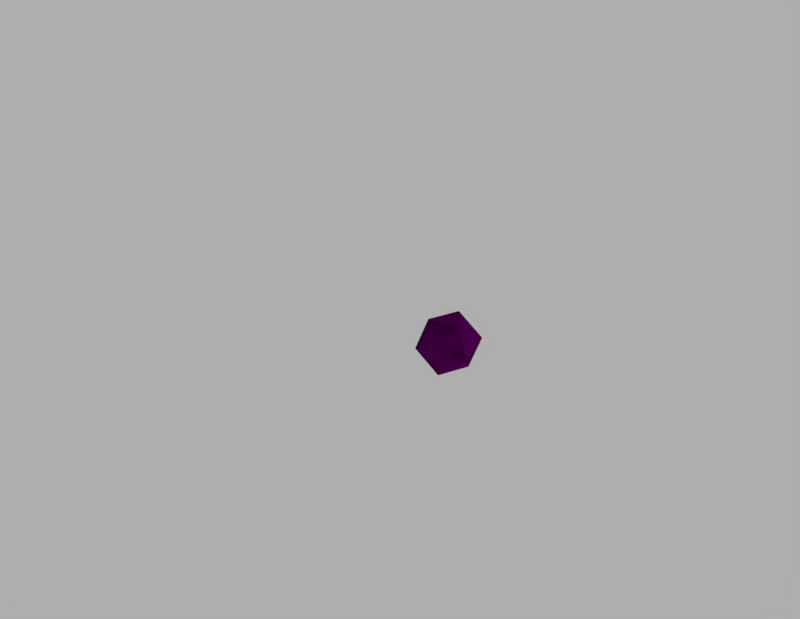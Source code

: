 # Source: 2_Camera_Target.blend  (saved by Blender 2.78.0; exported with 4.5.12 LTS)
import bpy
from mathutils import Matrix  # noqa: F401  (used for matrix-valued properties, if any)

bpy.ops.wm.read_factory_settings(use_empty=True)
scene = bpy.context.scene
scene.name = 'Scene'

# ---- collections
col_collection_1 = bpy.data.collections.new('Collection 1'); scene.collection.children.link(col_collection_1)
col_collection_2 = bpy.data.collections.new('Collection 2'); scene.collection.children.link(col_collection_2)
col_collection_2.hide_render = True
col_collection_2.hide_viewport = True
col_collection_3 = bpy.data.collections.new('Collection 3'); scene.collection.children.link(col_collection_3)
col_collection_4 = bpy.data.collections.new('Collection 4'); scene.collection.children.link(col_collection_4)
col_collection_4.hide_render = True
col_collection_4.hide_viewport = True

# ---- images (referenced by path relative to the original .blend; pixels are not part of the script)
import os
ASSET_DIR = os.environ.get("B2B_ASSET_DIR", "")  # directory of the original .blend (textures are referenced by path, not embedded)
HERE = os.path.dirname(os.path.abspath(__file__))  # packed textures are extracted next to this script under _unpacked/

def load_image(name, relpath, width, height, colorspace="sRGB"):
    """Load a texture the original file referenced (path relative to the .blend, or extracted next to this script)."""
    p = next((c for c in (os.path.join(HERE, relpath), os.path.join(ASSET_DIR, relpath)) if relpath and os.path.exists(c)), "")
    if p:
        img = bpy.data.images.load(p, check_existing=True)
        img.name = name
    else:  # same state as the original file: an image datablock whose file is absent (Cycles renders it pink)
        img = bpy.data.images.new(name, width, height)
        img.source = "FILE"
        img.filepath = "//" + (relpath or name)
    img.colorspace_settings.name = colorspace
    return img
img_icosahedron_proper_orientation_png_001 = load_image('icosahedron_proper Orientation.png.001', 'icosahedron_proper Orientation.png', 1024, 1024, 'sRGB')

# ---- materials (node trees are filled in below, after node groups)
mat_material_001 = bpy.data.materials.new('Material.001')
mat_material_001.alpha_threshold = 0.0
mat_material_001.roughness = 0.5
mat_material_002 = bpy.data.materials.new('Material.002')
mat_material_002.alpha_threshold = 0.0
mat_material_002.roughness = 0.5
mat_material = bpy.data.materials.new('Material')
mat_material.alpha_threshold = 0.0
mat_material.roughness = 0.5

# ---- material node trees
mat_material_001.use_nodes = True; mat_material_001.node_tree.nodes.clear()
mat_material_002.use_nodes = True; mat_material_002.node_tree.nodes.clear()
_N = mat_material_002.node_tree.nodes; _L = mat_material_002.node_tree.links
n0 = _N.new('ShaderNodeOutputMaterial'); n0.name = 'Material Output'; n0.location = (300, 300)
n1 = _N.new('ShaderNodeBsdfDiffuse'); n1.name = 'Diffuse BSDF'; n1.location = (10, 300)
n1.inputs[0].default_value = (0.2261, 0.1731, 0.1353, 1.0)
_L.new(n1.outputs[0], n0.inputs[0])
n0.is_active_output = True
mat_material.use_nodes = True; mat_material.node_tree.nodes.clear()
_N = mat_material.node_tree.nodes; _L = mat_material.node_tree.links
n0 = _N.new('ShaderNodeOutputMaterial'); n0.name = 'Material Output'; n0.location = (159, 512)
n1 = _N.new('ShaderNodeMixShader'); n1.name = 'Mix Shader'; n1.location = (-4, 480)
n1.inputs[0].default_value = 0.2103
n2 = _N.new('ShaderNodeBsdfDiffuse'); n2.name = 'Diffuse BSDF'; n2.location = (-192, 509)
n2.inputs[0].default_value = (0.00818, 0.00818, 0.00818, 1.0)
n2.inputs[1].default_value = 0.3544
n3 = _N.new('ShaderNodeBsdfAnisotropic'); n3.name = 'Glossy BSDF'; n3.location = (-179, 356)
n3.distribution = 'GGX'
n3.inputs[1].default_value = 0.2387
n4 = _N.new('ShaderNodeFresnel'); n4.name = 'Fresnel'; n4.location = (-346, 251)
n4.inputs[0].default_value = 2.15
_L.new(n3.outputs[0], n1.inputs[2])
_L.new(n1.outputs[0], n0.inputs[0])
_L.new(n4.outputs[0], n3.inputs[0])
_L.new(n2.outputs[0], n1.inputs[1])
n0.is_active_output = True

# ---- world
world_world = bpy.data.worlds.new('World'); scene.world = world_world
world_world.use_nodes = True; world_world.node_tree.nodes.clear()
_N = world_world.node_tree.nodes; _L = world_world.node_tree.links
n0 = _N.new('ShaderNodeOutputWorld'); n0.name = 'World Output'; n0.location = (300, 300)
n1 = _N.new('ShaderNodeBackground'); n1.name = 'Background'; n1.location = (10, 300)
n1.inputs[0].default_value = (0.2838, 0.2838, 0.2838, 1.0)
n1.inputs[1].default_value = 1.5
_L.new(n1.outputs[0], n0.inputs[0])
n0.is_active_output = True
world_world.color = (0.1193, 0.1193, 0.1193)
world_world.use_sun_shadow = False
world_world.sun_shadow_jitter_overblur = 0.0
world_world.cycles.sampling_method = 'MANUAL'

# ---- cameras
cam_camera_9734 = bpy.data.cameras.new('Camera.9734')
cam_camera_9734.clip_end = 2500.0
cam_camera_9734.lens = 128.0
cam_camera_9734.sensor_width = 14.13
cam_camera_9734.sensor_height = 10.35
cam_camera_9734.display_size = 200.0
cam_camera_9734.dof.focus_distance = 0.0
cam_camera_9733 = bpy.data.cameras.new('Camera.9733')
cam_camera_9733.clip_end = 2500.0
cam_camera_9733.lens = 128.0
cam_camera_9733.sensor_width = 14.13
cam_camera_9733.sensor_height = 10.35
cam_camera_9733.display_size = 200.0
cam_camera_9733.dof.focus_distance = 0.0
cam_camera_9732 = bpy.data.cameras.new('Camera.9732')
cam_camera_9732.clip_end = 2500.0
cam_camera_9732.lens = 128.0
cam_camera_9732.sensor_width = 14.13
cam_camera_9732.sensor_height = 10.35
cam_camera_9732.display_size = 200.0
cam_camera_9732.dof.focus_distance = 0.0
cam_camera_9731 = bpy.data.cameras.new('Camera.9731')
cam_camera_9731.clip_end = 2500.0
cam_camera_9731.lens = 128.0
cam_camera_9731.sensor_width = 14.13
cam_camera_9731.sensor_height = 10.35
cam_camera_9731.display_size = 200.0
cam_camera_9731.dof.focus_distance = 0.0
cam_camera_9730 = bpy.data.cameras.new('Camera.9730')
cam_camera_9730.clip_end = 2500.0
cam_camera_9730.lens = 128.0
cam_camera_9730.sensor_width = 14.13
cam_camera_9730.sensor_height = 10.35
cam_camera_9730.display_size = 200.0
cam_camera_9730.dof.focus_distance = 0.0
cam_camera_9729 = bpy.data.cameras.new('Camera.9729')
cam_camera_9729.clip_end = 2500.0
cam_camera_9729.lens = 128.0
cam_camera_9729.sensor_width = 14.13
cam_camera_9729.sensor_height = 10.35
cam_camera_9729.display_size = 200.0
cam_camera_9729.dof.focus_distance = 0.0
cam_camera_9728 = bpy.data.cameras.new('Camera.9728')
cam_camera_9728.clip_end = 2500.0
cam_camera_9728.lens = 128.0
cam_camera_9728.sensor_width = 14.13
cam_camera_9728.sensor_height = 10.35
cam_camera_9728.display_size = 200.0
cam_camera_9728.dof.focus_distance = 0.0
cam_camera_9727 = bpy.data.cameras.new('Camera.9727')
cam_camera_9727.clip_end = 2500.0
cam_camera_9727.lens = 128.0
cam_camera_9727.sensor_width = 14.13
cam_camera_9727.sensor_height = 10.35
cam_camera_9727.display_size = 200.0
cam_camera_9727.dof.focus_distance = 0.0
cam_camera_9726 = bpy.data.cameras.new('Camera.9726')
cam_camera_9726.clip_end = 2500.0
cam_camera_9726.lens = 128.0
cam_camera_9726.sensor_width = 14.13
cam_camera_9726.sensor_height = 10.35
cam_camera_9726.display_size = 200.0
cam_camera_9726.dof.focus_distance = 0.0
cam_camera_9725 = bpy.data.cameras.new('Camera.9725')
cam_camera_9725.clip_end = 2500.0
cam_camera_9725.lens = 128.0
cam_camera_9725.sensor_width = 14.13
cam_camera_9725.sensor_height = 10.35
cam_camera_9725.display_size = 200.0
cam_camera_9725.dof.focus_distance = 0.0
cam_camera_9724 = bpy.data.cameras.new('Camera.9724')
cam_camera_9724.clip_end = 2500.0
cam_camera_9724.lens = 128.0
cam_camera_9724.sensor_width = 14.13
cam_camera_9724.sensor_height = 10.35
cam_camera_9724.display_size = 200.0
cam_camera_9724.dof.focus_distance = 0.0
cam_camera_9723 = bpy.data.cameras.new('Camera.9723')
cam_camera_9723.clip_end = 2500.0
cam_camera_9723.lens = 128.0
cam_camera_9723.sensor_width = 14.13
cam_camera_9723.sensor_height = 10.35
cam_camera_9723.display_size = 200.0
cam_camera_9723.dof.focus_distance = 0.0
cam_camera_9722 = bpy.data.cameras.new('Camera.9722')
cam_camera_9722.clip_end = 2500.0
cam_camera_9722.lens = 128.0
cam_camera_9722.sensor_width = 14.13
cam_camera_9722.sensor_height = 10.35
cam_camera_9722.display_size = 200.0
cam_camera_9722.dof.focus_distance = 0.0
cam_camera_9721 = bpy.data.cameras.new('Camera.9721')
cam_camera_9721.clip_end = 2500.0
cam_camera_9721.lens = 128.0
cam_camera_9721.sensor_width = 14.13
cam_camera_9721.sensor_height = 10.35
cam_camera_9721.display_size = 200.0
cam_camera_9721.dof.focus_distance = 0.0
cam_camera_9720 = bpy.data.cameras.new('Camera.9720')
cam_camera_9720.clip_end = 2500.0
cam_camera_9720.lens = 128.0
cam_camera_9720.sensor_width = 14.13
cam_camera_9720.sensor_height = 10.35
cam_camera_9720.display_size = 200.0
cam_camera_9720.dof.focus_distance = 0.0
cam_camera_9719 = bpy.data.cameras.new('Camera.9719')
cam_camera_9719.clip_end = 2500.0
cam_camera_9719.lens = 128.0
cam_camera_9719.sensor_width = 14.13
cam_camera_9719.sensor_height = 10.35
cam_camera_9719.display_size = 200.0
cam_camera_9719.dof.focus_distance = 0.0
cam_camera_9718 = bpy.data.cameras.new('Camera.9718')
cam_camera_9718.clip_end = 2500.0
cam_camera_9718.lens = 128.0
cam_camera_9718.sensor_width = 14.13
cam_camera_9718.sensor_height = 10.35
cam_camera_9718.display_size = 200.0
cam_camera_9718.dof.focus_distance = 0.0
cam_camera_9717 = bpy.data.cameras.new('Camera.9717')
cam_camera_9717.clip_end = 2500.0
cam_camera_9717.lens = 128.0
cam_camera_9717.sensor_width = 14.13
cam_camera_9717.sensor_height = 10.35
cam_camera_9717.display_size = 200.0
cam_camera_9717.dof.focus_distance = 0.0
cam_camera_9716 = bpy.data.cameras.new('Camera.9716')
cam_camera_9716.clip_end = 2500.0
cam_camera_9716.lens = 128.0
cam_camera_9716.sensor_width = 14.13
cam_camera_9716.sensor_height = 10.35
cam_camera_9716.display_size = 200.0
cam_camera_9716.dof.focus_distance = 0.0
cam_camera_9715 = bpy.data.cameras.new('Camera.9715')
cam_camera_9715.clip_end = 2500.0
cam_camera_9715.lens = 128.0
cam_camera_9715.sensor_width = 14.13
cam_camera_9715.sensor_height = 10.35
cam_camera_9715.display_size = 200.0
cam_camera_9715.dof.focus_distance = 0.0
cam_camera_9714 = bpy.data.cameras.new('Camera.9714')
cam_camera_9714.clip_end = 2500.0
cam_camera_9714.lens = 128.0
cam_camera_9714.sensor_width = 14.13
cam_camera_9714.sensor_height = 10.35
cam_camera_9714.display_size = 200.0
cam_camera_9714.dof.focus_distance = 0.0
cam_camera_9713 = bpy.data.cameras.new('Camera.9713')
cam_camera_9713.clip_end = 2500.0
cam_camera_9713.lens = 128.0
cam_camera_9713.sensor_width = 14.13
cam_camera_9713.sensor_height = 10.35
cam_camera_9713.display_size = 200.0
cam_camera_9713.dof.focus_distance = 0.0
cam_camera_9712 = bpy.data.cameras.new('Camera.9712')
cam_camera_9712.clip_end = 2500.0
cam_camera_9712.lens = 128.0
cam_camera_9712.sensor_width = 14.13
cam_camera_9712.sensor_height = 10.35
cam_camera_9712.display_size = 200.0
cam_camera_9712.dof.focus_distance = 0.0
cam_camera_9711 = bpy.data.cameras.new('Camera.9711')
cam_camera_9711.clip_end = 2500.0
cam_camera_9711.lens = 128.0
cam_camera_9711.sensor_width = 14.13
cam_camera_9711.sensor_height = 10.35
cam_camera_9711.display_size = 200.0
cam_camera_9711.dof.focus_distance = 0.0
cam_camera_9710 = bpy.data.cameras.new('Camera.9710')
cam_camera_9710.clip_end = 2500.0
cam_camera_9710.lens = 128.0
cam_camera_9710.sensor_width = 14.13
cam_camera_9710.sensor_height = 10.35
cam_camera_9710.display_size = 200.0
cam_camera_9710.dof.focus_distance = 0.0
cam_camera_9709 = bpy.data.cameras.new('Camera.9709')
cam_camera_9709.clip_end = 2500.0
cam_camera_9709.lens = 128.0
cam_camera_9709.sensor_width = 14.13
cam_camera_9709.sensor_height = 10.35
cam_camera_9709.display_size = 200.0
cam_camera_9709.dof.focus_distance = 0.0
cam_camera_9708 = bpy.data.cameras.new('Camera.9708')
cam_camera_9708.clip_end = 2500.0
cam_camera_9708.lens = 128.0
cam_camera_9708.sensor_width = 14.13
cam_camera_9708.sensor_height = 10.35
cam_camera_9708.display_size = 200.0
cam_camera_9708.dof.focus_distance = 0.0
cam_camera_9707 = bpy.data.cameras.new('Camera.9707')
cam_camera_9707.clip_end = 2500.0
cam_camera_9707.lens = 128.0
cam_camera_9707.sensor_width = 14.13
cam_camera_9707.sensor_height = 10.35
cam_camera_9707.display_size = 200.0
cam_camera_9707.dof.focus_distance = 0.0
cam_camera_9706 = bpy.data.cameras.new('Camera.9706')
cam_camera_9706.clip_end = 2500.0
cam_camera_9706.lens = 128.0
cam_camera_9706.sensor_width = 14.13
cam_camera_9706.sensor_height = 10.35
cam_camera_9706.display_size = 200.0
cam_camera_9706.dof.focus_distance = 0.0
cam_camera_9705 = bpy.data.cameras.new('Camera.9705')
cam_camera_9705.clip_end = 2500.0
cam_camera_9705.lens = 128.0
cam_camera_9705.sensor_width = 14.13
cam_camera_9705.sensor_height = 10.35
cam_camera_9705.display_size = 200.0
cam_camera_9705.dof.focus_distance = 0.0
cam_camera_9704 = bpy.data.cameras.new('Camera.9704')
cam_camera_9704.clip_end = 2500.0
cam_camera_9704.lens = 128.0
cam_camera_9704.sensor_width = 14.13
cam_camera_9704.sensor_height = 10.35
cam_camera_9704.display_size = 200.0
cam_camera_9704.dof.focus_distance = 0.0
cam_camera_9703 = bpy.data.cameras.new('Camera.9703')
cam_camera_9703.clip_end = 2500.0
cam_camera_9703.lens = 128.0
cam_camera_9703.sensor_width = 14.13
cam_camera_9703.sensor_height = 10.35
cam_camera_9703.display_size = 200.0
cam_camera_9703.dof.focus_distance = 0.0
cam_camera_9702 = bpy.data.cameras.new('Camera.9702')
cam_camera_9702.clip_end = 2500.0
cam_camera_9702.lens = 128.0
cam_camera_9702.sensor_width = 14.13
cam_camera_9702.sensor_height = 10.35
cam_camera_9702.display_size = 200.0
cam_camera_9702.dof.focus_distance = 0.0
cam_camera_9701 = bpy.data.cameras.new('Camera.9701')
cam_camera_9701.clip_end = 2500.0
cam_camera_9701.lens = 128.0
cam_camera_9701.sensor_width = 14.13
cam_camera_9701.sensor_height = 10.35
cam_camera_9701.display_size = 200.0
cam_camera_9701.dof.focus_distance = 0.0
cam_camera_9700 = bpy.data.cameras.new('Camera.9700')
cam_camera_9700.clip_end = 2500.0
cam_camera_9700.lens = 128.0
cam_camera_9700.sensor_width = 14.13
cam_camera_9700.sensor_height = 10.35
cam_camera_9700.display_size = 200.0
cam_camera_9700.dof.focus_distance = 0.0
cam_camera_9699 = bpy.data.cameras.new('Camera.9699')
cam_camera_9699.clip_end = 2500.0
cam_camera_9699.lens = 128.0
cam_camera_9699.sensor_width = 14.13
cam_camera_9699.sensor_height = 10.35
cam_camera_9699.display_size = 200.0
cam_camera_9699.dof.focus_distance = 0.0
cam_camera_9698 = bpy.data.cameras.new('Camera.9698')
cam_camera_9698.clip_end = 2500.0
cam_camera_9698.lens = 128.0
cam_camera_9698.sensor_width = 14.13
cam_camera_9698.sensor_height = 10.35
cam_camera_9698.display_size = 200.0
cam_camera_9698.dof.focus_distance = 0.0
cam_camera_9697 = bpy.data.cameras.new('Camera.9697')
cam_camera_9697.clip_end = 2500.0
cam_camera_9697.lens = 128.0
cam_camera_9697.sensor_width = 14.13
cam_camera_9697.sensor_height = 10.35
cam_camera_9697.display_size = 200.0
cam_camera_9697.dof.focus_distance = 0.0
cam_camera_9696 = bpy.data.cameras.new('Camera.9696')
cam_camera_9696.clip_end = 2500.0
cam_camera_9696.lens = 128.0
cam_camera_9696.sensor_width = 14.13
cam_camera_9696.sensor_height = 10.35
cam_camera_9696.display_size = 200.0
cam_camera_9696.dof.focus_distance = 0.0
cam_camera_9695 = bpy.data.cameras.new('Camera.9695')
cam_camera_9695.clip_end = 2500.0
cam_camera_9695.lens = 128.0
cam_camera_9695.sensor_width = 14.13
cam_camera_9695.sensor_height = 10.35
cam_camera_9695.display_size = 200.0
cam_camera_9695.dof.focus_distance = 0.0
cam_camera_9694 = bpy.data.cameras.new('Camera.9694')
cam_camera_9694.clip_end = 2500.0
cam_camera_9694.lens = 128.0
cam_camera_9694.sensor_width = 14.13
cam_camera_9694.sensor_height = 10.35
cam_camera_9694.display_size = 200.0
cam_camera_9694.dof.focus_distance = 0.0
cam_camera_9693 = bpy.data.cameras.new('Camera.9693')
cam_camera_9693.clip_end = 2500.0
cam_camera_9693.lens = 128.0
cam_camera_9693.sensor_width = 14.13
cam_camera_9693.sensor_height = 10.35
cam_camera_9693.display_size = 200.0
cam_camera_9693.dof.focus_distance = 0.0
cam_camera_9692 = bpy.data.cameras.new('Camera.9692')
cam_camera_9692.clip_end = 2500.0
cam_camera_9692.lens = 128.0
cam_camera_9692.sensor_width = 14.13
cam_camera_9692.sensor_height = 10.35
cam_camera_9692.display_size = 200.0
cam_camera_9692.dof.focus_distance = 0.0
cam_camera_9691 = bpy.data.cameras.new('Camera.9691')
cam_camera_9691.clip_end = 2500.0
cam_camera_9691.lens = 128.0
cam_camera_9691.sensor_width = 14.13
cam_camera_9691.sensor_height = 10.35
cam_camera_9691.display_size = 200.0
cam_camera_9691.dof.focus_distance = 0.0
cam_camera_9690 = bpy.data.cameras.new('Camera.9690')
cam_camera_9690.clip_end = 2500.0
cam_camera_9690.lens = 128.0
cam_camera_9690.sensor_width = 14.13
cam_camera_9690.sensor_height = 10.35
cam_camera_9690.display_size = 200.0
cam_camera_9690.dof.focus_distance = 0.0
cam_camera_9689 = bpy.data.cameras.new('Camera.9689')
cam_camera_9689.clip_end = 2500.0
cam_camera_9689.lens = 128.0
cam_camera_9689.sensor_width = 14.13
cam_camera_9689.sensor_height = 10.35
cam_camera_9689.display_size = 200.0
cam_camera_9689.dof.focus_distance = 0.0
cam_camera_9688 = bpy.data.cameras.new('Camera.9688')
cam_camera_9688.clip_end = 2500.0
cam_camera_9688.lens = 128.0
cam_camera_9688.sensor_width = 14.13
cam_camera_9688.sensor_height = 10.35
cam_camera_9688.display_size = 200.0
cam_camera_9688.dof.focus_distance = 0.0
cam_camera_9687 = bpy.data.cameras.new('Camera.9687')
cam_camera_9687.clip_end = 2500.0
cam_camera_9687.lens = 128.0
cam_camera_9687.sensor_width = 14.13
cam_camera_9687.sensor_height = 10.35
cam_camera_9687.display_size = 200.0
cam_camera_9687.dof.focus_distance = 0.0
cam_camera_9686 = bpy.data.cameras.new('Camera.9686')
cam_camera_9686.clip_end = 2500.0
cam_camera_9686.lens = 128.0
cam_camera_9686.sensor_width = 14.13
cam_camera_9686.sensor_height = 10.35
cam_camera_9686.display_size = 200.0
cam_camera_9686.dof.focus_distance = 0.0
cam_camera_9685 = bpy.data.cameras.new('Camera.9685')
cam_camera_9685.clip_end = 2500.0
cam_camera_9685.lens = 128.0
cam_camera_9685.sensor_width = 14.13
cam_camera_9685.sensor_height = 10.35
cam_camera_9685.display_size = 200.0
cam_camera_9685.dof.focus_distance = 0.0
cam_camera_9684 = bpy.data.cameras.new('Camera.9684')
cam_camera_9684.clip_end = 2500.0
cam_camera_9684.lens = 128.0
cam_camera_9684.sensor_width = 14.13
cam_camera_9684.sensor_height = 10.35
cam_camera_9684.display_size = 200.0
cam_camera_9684.dof.focus_distance = 0.0
cam_camera_9683 = bpy.data.cameras.new('Camera.9683')
cam_camera_9683.clip_end = 2500.0
cam_camera_9683.lens = 128.0
cam_camera_9683.sensor_width = 14.13
cam_camera_9683.sensor_height = 10.35
cam_camera_9683.display_size = 200.0
cam_camera_9683.dof.focus_distance = 0.0
cam_camera_9682 = bpy.data.cameras.new('Camera.9682')
cam_camera_9682.clip_end = 2500.0
cam_camera_9682.lens = 128.0
cam_camera_9682.sensor_width = 14.13
cam_camera_9682.sensor_height = 10.35
cam_camera_9682.display_size = 200.0
cam_camera_9682.dof.focus_distance = 0.0
cam_camera_9681 = bpy.data.cameras.new('Camera.9681')
cam_camera_9681.clip_end = 2500.0
cam_camera_9681.lens = 128.0
cam_camera_9681.sensor_width = 14.13
cam_camera_9681.sensor_height = 10.35
cam_camera_9681.display_size = 200.0
cam_camera_9681.dof.focus_distance = 0.0
cam_camera_9680 = bpy.data.cameras.new('Camera.9680')
cam_camera_9680.clip_end = 2500.0
cam_camera_9680.lens = 128.0
cam_camera_9680.sensor_width = 14.13
cam_camera_9680.sensor_height = 10.35
cam_camera_9680.display_size = 200.0
cam_camera_9680.dof.focus_distance = 0.0
cam_camera_9679 = bpy.data.cameras.new('Camera.9679')
cam_camera_9679.clip_end = 2500.0
cam_camera_9679.lens = 128.0
cam_camera_9679.sensor_width = 14.13
cam_camera_9679.sensor_height = 10.35
cam_camera_9679.display_size = 200.0
cam_camera_9679.dof.focus_distance = 0.0
cam_camera_9678 = bpy.data.cameras.new('Camera.9678')
cam_camera_9678.clip_end = 2500.0
cam_camera_9678.lens = 128.0
cam_camera_9678.sensor_width = 14.13
cam_camera_9678.sensor_height = 10.35
cam_camera_9678.display_size = 200.0
cam_camera_9678.dof.focus_distance = 0.0
cam_camera_9677 = bpy.data.cameras.new('Camera.9677')
cam_camera_9677.clip_end = 2500.0
cam_camera_9677.lens = 128.0
cam_camera_9677.sensor_width = 14.13
cam_camera_9677.sensor_height = 10.35
cam_camera_9677.display_size = 200.0
cam_camera_9677.dof.focus_distance = 0.0
cam_camera_9676 = bpy.data.cameras.new('Camera.9676')
cam_camera_9676.clip_end = 2500.0
cam_camera_9676.lens = 128.0
cam_camera_9676.sensor_width = 14.13
cam_camera_9676.sensor_height = 10.35
cam_camera_9676.display_size = 200.0
cam_camera_9676.dof.focus_distance = 0.0
cam_camera_9675 = bpy.data.cameras.new('Camera.9675')
cam_camera_9675.clip_end = 2500.0
cam_camera_9675.lens = 128.0
cam_camera_9675.sensor_width = 14.13
cam_camera_9675.sensor_height = 10.35
cam_camera_9675.display_size = 200.0
cam_camera_9675.dof.focus_distance = 0.0
cam_camera_9674 = bpy.data.cameras.new('Camera.9674')
cam_camera_9674.clip_end = 2500.0
cam_camera_9674.lens = 128.0
cam_camera_9674.sensor_width = 14.13
cam_camera_9674.sensor_height = 10.35
cam_camera_9674.display_size = 200.0
cam_camera_9674.dof.focus_distance = 0.0
cam_camera_9673 = bpy.data.cameras.new('Camera.9673')
cam_camera_9673.clip_end = 2500.0
cam_camera_9673.lens = 128.0
cam_camera_9673.sensor_width = 14.13
cam_camera_9673.sensor_height = 10.35
cam_camera_9673.display_size = 200.0
cam_camera_9673.dof.focus_distance = 0.0
cam_camera_9672 = bpy.data.cameras.new('Camera.9672')
cam_camera_9672.clip_end = 2500.0
cam_camera_9672.lens = 128.0
cam_camera_9672.sensor_width = 14.13
cam_camera_9672.sensor_height = 10.35
cam_camera_9672.display_size = 200.0
cam_camera_9672.dof.focus_distance = 0.0
cam_camera_9671 = bpy.data.cameras.new('Camera.9671')
cam_camera_9671.clip_end = 2500.0
cam_camera_9671.lens = 128.0
cam_camera_9671.sensor_width = 14.13
cam_camera_9671.sensor_height = 10.35
cam_camera_9671.display_size = 200.0
cam_camera_9671.dof.focus_distance = 0.0
cam_camera_9670 = bpy.data.cameras.new('Camera.9670')
cam_camera_9670.clip_end = 2500.0
cam_camera_9670.lens = 128.0
cam_camera_9670.sensor_width = 14.13
cam_camera_9670.sensor_height = 10.35
cam_camera_9670.display_size = 200.0
cam_camera_9670.dof.focus_distance = 0.0
cam_camera_9669 = bpy.data.cameras.new('Camera.9669')
cam_camera_9669.clip_end = 2500.0
cam_camera_9669.lens = 128.0
cam_camera_9669.sensor_width = 14.13
cam_camera_9669.sensor_height = 10.35
cam_camera_9669.display_size = 200.0
cam_camera_9669.dof.focus_distance = 0.0
cam_camera_9668 = bpy.data.cameras.new('Camera.9668')
cam_camera_9668.clip_end = 2500.0
cam_camera_9668.lens = 128.0
cam_camera_9668.sensor_width = 14.13
cam_camera_9668.sensor_height = 10.35
cam_camera_9668.display_size = 200.0
cam_camera_9668.dof.focus_distance = 0.0
cam_camera_9667 = bpy.data.cameras.new('Camera.9667')
cam_camera_9667.clip_end = 2500.0
cam_camera_9667.lens = 128.0
cam_camera_9667.sensor_width = 14.13
cam_camera_9667.sensor_height = 10.35
cam_camera_9667.display_size = 200.0
cam_camera_9667.dof.focus_distance = 0.0
cam_camera_9666 = bpy.data.cameras.new('Camera.9666')
cam_camera_9666.clip_end = 2500.0
cam_camera_9666.lens = 128.0
cam_camera_9666.sensor_width = 14.13
cam_camera_9666.sensor_height = 10.35
cam_camera_9666.display_size = 200.0
cam_camera_9666.dof.focus_distance = 0.0
cam_camera_9665 = bpy.data.cameras.new('Camera.9665')
cam_camera_9665.clip_end = 2500.0
cam_camera_9665.lens = 128.0
cam_camera_9665.sensor_width = 14.13
cam_camera_9665.sensor_height = 10.35
cam_camera_9665.display_size = 200.0
cam_camera_9665.dof.focus_distance = 0.0
cam_camera_9664 = bpy.data.cameras.new('Camera.9664')
cam_camera_9664.clip_end = 2500.0
cam_camera_9664.lens = 128.0
cam_camera_9664.sensor_width = 14.13
cam_camera_9664.sensor_height = 10.35
cam_camera_9664.display_size = 200.0
cam_camera_9664.dof.focus_distance = 0.0
cam_camera_9663 = bpy.data.cameras.new('Camera.9663')
cam_camera_9663.clip_end = 2500.0
cam_camera_9663.lens = 128.0
cam_camera_9663.sensor_width = 14.13
cam_camera_9663.sensor_height = 10.35
cam_camera_9663.display_size = 200.0
cam_camera_9663.dof.focus_distance = 0.0
cam_camera_9662 = bpy.data.cameras.new('Camera.9662')
cam_camera_9662.clip_end = 2500.0
cam_camera_9662.lens = 128.0
cam_camera_9662.sensor_width = 14.13
cam_camera_9662.sensor_height = 10.35
cam_camera_9662.display_size = 200.0
cam_camera_9662.dof.focus_distance = 0.0
cam_camera_9661 = bpy.data.cameras.new('Camera.9661')
cam_camera_9661.clip_end = 2500.0
cam_camera_9661.lens = 128.0
cam_camera_9661.sensor_width = 14.13
cam_camera_9661.sensor_height = 10.35
cam_camera_9661.display_size = 200.0
cam_camera_9661.dof.focus_distance = 0.0
cam_camera_9660 = bpy.data.cameras.new('Camera.9660')
cam_camera_9660.clip_end = 2500.0
cam_camera_9660.lens = 128.0
cam_camera_9660.sensor_width = 14.13
cam_camera_9660.sensor_height = 10.35
cam_camera_9660.display_size = 200.0
cam_camera_9660.dof.focus_distance = 0.0
cam_camera_9659 = bpy.data.cameras.new('Camera.9659')
cam_camera_9659.clip_end = 2500.0
cam_camera_9659.lens = 128.0
cam_camera_9659.sensor_width = 14.13
cam_camera_9659.sensor_height = 10.35
cam_camera_9659.display_size = 200.0
cam_camera_9659.dof.focus_distance = 0.0
cam_camera_9658 = bpy.data.cameras.new('Camera.9658')
cam_camera_9658.clip_end = 2500.0
cam_camera_9658.lens = 128.0
cam_camera_9658.sensor_width = 14.13
cam_camera_9658.sensor_height = 10.35
cam_camera_9658.display_size = 200.0
cam_camera_9658.dof.focus_distance = 0.0
cam_camera_9657 = bpy.data.cameras.new('Camera.9657')
cam_camera_9657.clip_end = 2500.0
cam_camera_9657.lens = 128.0
cam_camera_9657.sensor_width = 14.13
cam_camera_9657.sensor_height = 10.35
cam_camera_9657.display_size = 200.0
cam_camera_9657.dof.focus_distance = 0.0
cam_camera_9656 = bpy.data.cameras.new('Camera.9656')
cam_camera_9656.clip_end = 2500.0
cam_camera_9656.lens = 128.0
cam_camera_9656.sensor_width = 14.13
cam_camera_9656.sensor_height = 10.35
cam_camera_9656.display_size = 200.0
cam_camera_9656.dof.focus_distance = 0.0
cam_camera_9655 = bpy.data.cameras.new('Camera.9655')
cam_camera_9655.clip_end = 2500.0
cam_camera_9655.lens = 128.0
cam_camera_9655.sensor_width = 14.13
cam_camera_9655.sensor_height = 10.35
cam_camera_9655.display_size = 200.0
cam_camera_9655.dof.focus_distance = 0.0
cam_camera_9654 = bpy.data.cameras.new('Camera.9654')
cam_camera_9654.clip_end = 2500.0
cam_camera_9654.lens = 128.0
cam_camera_9654.sensor_width = 14.13
cam_camera_9654.sensor_height = 10.35
cam_camera_9654.display_size = 200.0
cam_camera_9654.dof.focus_distance = 0.0
cam_camera_9653 = bpy.data.cameras.new('Camera.9653')
cam_camera_9653.clip_end = 2500.0
cam_camera_9653.lens = 128.0
cam_camera_9653.sensor_width = 14.13
cam_camera_9653.sensor_height = 10.35
cam_camera_9653.display_size = 200.0
cam_camera_9653.dof.focus_distance = 0.0
cam_camera_9652 = bpy.data.cameras.new('Camera.9652')
cam_camera_9652.clip_end = 2500.0
cam_camera_9652.lens = 128.0
cam_camera_9652.sensor_width = 14.13
cam_camera_9652.sensor_height = 10.35
cam_camera_9652.display_size = 200.0
cam_camera_9652.dof.focus_distance = 0.0
cam_camera_9651 = bpy.data.cameras.new('Camera.9651')
cam_camera_9651.clip_end = 2500.0
cam_camera_9651.lens = 128.0
cam_camera_9651.sensor_width = 14.13
cam_camera_9651.sensor_height = 10.35
cam_camera_9651.display_size = 200.0
cam_camera_9651.dof.focus_distance = 0.0
cam_camera_9650 = bpy.data.cameras.new('Camera.9650')
cam_camera_9650.clip_end = 2500.0
cam_camera_9650.lens = 128.0
cam_camera_9650.sensor_width = 14.13
cam_camera_9650.sensor_height = 10.35
cam_camera_9650.display_size = 200.0
cam_camera_9650.dof.focus_distance = 0.0
cam_camera_9649 = bpy.data.cameras.new('Camera.9649')
cam_camera_9649.clip_end = 2500.0
cam_camera_9649.lens = 128.0
cam_camera_9649.sensor_width = 14.13
cam_camera_9649.sensor_height = 10.35
cam_camera_9649.display_size = 200.0
cam_camera_9649.dof.focus_distance = 0.0
cam_camera_9648 = bpy.data.cameras.new('Camera.9648')
cam_camera_9648.clip_end = 2500.0
cam_camera_9648.lens = 128.0
cam_camera_9648.sensor_width = 14.13
cam_camera_9648.sensor_height = 10.35
cam_camera_9648.display_size = 200.0
cam_camera_9648.dof.focus_distance = 0.0
cam_camera_9647 = bpy.data.cameras.new('Camera.9647')
cam_camera_9647.clip_end = 2500.0
cam_camera_9647.lens = 128.0
cam_camera_9647.sensor_width = 14.13
cam_camera_9647.sensor_height = 10.35
cam_camera_9647.display_size = 200.0
cam_camera_9647.dof.focus_distance = 0.0
cam_camera_9646 = bpy.data.cameras.new('Camera.9646')
cam_camera_9646.clip_end = 2500.0
cam_camera_9646.lens = 128.0
cam_camera_9646.sensor_width = 14.13
cam_camera_9646.sensor_height = 10.35
cam_camera_9646.display_size = 200.0
cam_camera_9646.dof.focus_distance = 0.0
cam_camera_9645 = bpy.data.cameras.new('Camera.9645')
cam_camera_9645.clip_end = 2500.0
cam_camera_9645.lens = 128.0
cam_camera_9645.sensor_width = 14.13
cam_camera_9645.sensor_height = 10.35
cam_camera_9645.display_size = 200.0
cam_camera_9645.dof.focus_distance = 0.0
cam_camera_9644 = bpy.data.cameras.new('Camera.9644')
cam_camera_9644.clip_end = 2500.0
cam_camera_9644.lens = 128.0
cam_camera_9644.sensor_width = 14.13
cam_camera_9644.sensor_height = 10.35
cam_camera_9644.display_size = 200.0
cam_camera_9644.dof.focus_distance = 0.0
cam_camera_9643 = bpy.data.cameras.new('Camera.9643')
cam_camera_9643.clip_end = 2500.0
cam_camera_9643.lens = 128.0
cam_camera_9643.sensor_width = 14.13
cam_camera_9643.sensor_height = 10.35
cam_camera_9643.display_size = 200.0
cam_camera_9643.dof.focus_distance = 0.0
cam_camera_9642 = bpy.data.cameras.new('Camera.9642')
cam_camera_9642.clip_end = 2500.0
cam_camera_9642.lens = 128.0
cam_camera_9642.sensor_width = 14.13
cam_camera_9642.sensor_height = 10.35
cam_camera_9642.display_size = 200.0
cam_camera_9642.dof.focus_distance = 0.0
cam_camera_9641 = bpy.data.cameras.new('Camera.9641')
cam_camera_9641.clip_end = 2500.0
cam_camera_9641.lens = 128.0
cam_camera_9641.sensor_width = 14.13
cam_camera_9641.sensor_height = 10.35
cam_camera_9641.display_size = 200.0
cam_camera_9641.dof.focus_distance = 0.0
cam_camera_9640 = bpy.data.cameras.new('Camera.9640')
cam_camera_9640.clip_end = 2500.0
cam_camera_9640.lens = 128.0
cam_camera_9640.sensor_width = 14.13
cam_camera_9640.sensor_height = 10.35
cam_camera_9640.display_size = 200.0
cam_camera_9640.dof.focus_distance = 0.0
cam_camera_9639 = bpy.data.cameras.new('Camera.9639')
cam_camera_9639.clip_end = 2500.0
cam_camera_9639.lens = 128.0
cam_camera_9639.sensor_width = 14.13
cam_camera_9639.sensor_height = 10.35
cam_camera_9639.display_size = 200.0
cam_camera_9639.dof.focus_distance = 0.0
cam_camera_9638 = bpy.data.cameras.new('Camera.9638')
cam_camera_9638.clip_end = 2500.0
cam_camera_9638.lens = 128.0
cam_camera_9638.sensor_width = 14.13
cam_camera_9638.sensor_height = 10.35
cam_camera_9638.display_size = 200.0
cam_camera_9638.dof.focus_distance = 0.0
cam_camera_9637 = bpy.data.cameras.new('Camera.9637')
cam_camera_9637.clip_end = 2500.0
cam_camera_9637.lens = 128.0
cam_camera_9637.sensor_width = 14.13
cam_camera_9637.sensor_height = 10.35
cam_camera_9637.display_size = 200.0
cam_camera_9637.dof.focus_distance = 0.0
cam_camera_9636 = bpy.data.cameras.new('Camera.9636')
cam_camera_9636.clip_end = 2500.0
cam_camera_9636.lens = 128.0
cam_camera_9636.sensor_width = 14.13
cam_camera_9636.sensor_height = 10.35
cam_camera_9636.display_size = 200.0
cam_camera_9636.dof.focus_distance = 0.0
cam_camera_9635 = bpy.data.cameras.new('Camera.9635')
cam_camera_9635.clip_end = 2500.0
cam_camera_9635.lens = 128.0
cam_camera_9635.sensor_width = 14.13
cam_camera_9635.sensor_height = 10.35
cam_camera_9635.display_size = 200.0
cam_camera_9635.dof.focus_distance = 0.0
cam_camera_9634 = bpy.data.cameras.new('Camera.9634')
cam_camera_9634.clip_end = 2500.0
cam_camera_9634.lens = 128.0
cam_camera_9634.sensor_width = 14.13
cam_camera_9634.sensor_height = 10.35
cam_camera_9634.display_size = 200.0
cam_camera_9634.dof.focus_distance = 0.0
cam_camera_9633 = bpy.data.cameras.new('Camera.9633')
cam_camera_9633.clip_end = 2500.0
cam_camera_9633.lens = 128.0
cam_camera_9633.sensor_width = 14.13
cam_camera_9633.sensor_height = 10.35
cam_camera_9633.display_size = 200.0
cam_camera_9633.dof.focus_distance = 0.0
cam_camera_9632 = bpy.data.cameras.new('Camera.9632')
cam_camera_9632.clip_end = 2500.0
cam_camera_9632.lens = 128.0
cam_camera_9632.sensor_width = 14.13
cam_camera_9632.sensor_height = 10.35
cam_camera_9632.display_size = 200.0
cam_camera_9632.dof.focus_distance = 0.0
cam_camera_9631 = bpy.data.cameras.new('Camera.9631')
cam_camera_9631.clip_end = 2500.0
cam_camera_9631.lens = 128.0
cam_camera_9631.sensor_width = 14.13
cam_camera_9631.sensor_height = 10.35
cam_camera_9631.display_size = 200.0
cam_camera_9631.dof.focus_distance = 0.0
cam_camera_9630 = bpy.data.cameras.new('Camera.9630')
cam_camera_9630.clip_end = 2500.0
cam_camera_9630.lens = 128.0
cam_camera_9630.sensor_width = 14.13
cam_camera_9630.sensor_height = 10.35
cam_camera_9630.display_size = 200.0
cam_camera_9630.dof.focus_distance = 0.0
cam_camera_9629 = bpy.data.cameras.new('Camera.9629')
cam_camera_9629.clip_end = 2500.0
cam_camera_9629.lens = 128.0
cam_camera_9629.sensor_width = 14.13
cam_camera_9629.sensor_height = 10.35
cam_camera_9629.display_size = 200.0
cam_camera_9629.dof.focus_distance = 0.0
cam_camera_9628 = bpy.data.cameras.new('Camera.9628')
cam_camera_9628.clip_end = 2500.0
cam_camera_9628.lens = 128.0
cam_camera_9628.sensor_width = 14.13
cam_camera_9628.sensor_height = 10.35
cam_camera_9628.display_size = 200.0
cam_camera_9628.dof.focus_distance = 0.0
cam_camera_9627 = bpy.data.cameras.new('Camera.9627')
cam_camera_9627.clip_end = 2500.0
cam_camera_9627.lens = 128.0
cam_camera_9627.sensor_width = 14.13
cam_camera_9627.sensor_height = 10.35
cam_camera_9627.display_size = 200.0
cam_camera_9627.dof.focus_distance = 0.0
cam_camera_9626 = bpy.data.cameras.new('Camera.9626')
cam_camera_9626.clip_end = 2500.0
cam_camera_9626.lens = 128.0
cam_camera_9626.sensor_width = 14.13
cam_camera_9626.sensor_height = 10.35
cam_camera_9626.display_size = 200.0
cam_camera_9626.dof.focus_distance = 0.0
cam_camera_9625 = bpy.data.cameras.new('Camera.9625')
cam_camera_9625.clip_end = 2500.0
cam_camera_9625.lens = 128.0
cam_camera_9625.sensor_width = 14.13
cam_camera_9625.sensor_height = 10.35
cam_camera_9625.display_size = 200.0
cam_camera_9625.dof.focus_distance = 0.0
cam_camera_9624 = bpy.data.cameras.new('Camera.9624')
cam_camera_9624.clip_end = 2500.0
cam_camera_9624.lens = 128.0
cam_camera_9624.sensor_width = 14.13
cam_camera_9624.sensor_height = 10.35
cam_camera_9624.display_size = 200.0
cam_camera_9624.dof.focus_distance = 0.0
cam_camera_9623 = bpy.data.cameras.new('Camera.9623')
cam_camera_9623.clip_end = 2500.0
cam_camera_9623.lens = 128.0
cam_camera_9623.sensor_width = 14.13
cam_camera_9623.sensor_height = 10.35
cam_camera_9623.display_size = 200.0
cam_camera_9623.dof.focus_distance = 0.0
cam_camera_9622 = bpy.data.cameras.new('Camera.9622')
cam_camera_9622.clip_end = 2500.0
cam_camera_9622.lens = 128.0
cam_camera_9622.sensor_width = 14.13
cam_camera_9622.sensor_height = 10.35
cam_camera_9622.display_size = 200.0
cam_camera_9622.dof.focus_distance = 0.0
cam_camera_9621 = bpy.data.cameras.new('Camera.9621')
cam_camera_9621.clip_end = 2500.0
cam_camera_9621.lens = 128.0
cam_camera_9621.sensor_width = 14.13
cam_camera_9621.sensor_height = 10.35
cam_camera_9621.display_size = 200.0
cam_camera_9621.dof.focus_distance = 0.0
cam_camera_9620 = bpy.data.cameras.new('Camera.9620')
cam_camera_9620.clip_end = 2500.0
cam_camera_9620.lens = 128.0
cam_camera_9620.sensor_width = 14.13
cam_camera_9620.sensor_height = 10.35
cam_camera_9620.display_size = 200.0
cam_camera_9620.dof.focus_distance = 0.0
cam_camera_9619 = bpy.data.cameras.new('Camera.9619')
cam_camera_9619.clip_end = 2500.0
cam_camera_9619.lens = 128.0
cam_camera_9619.sensor_width = 14.13
cam_camera_9619.sensor_height = 10.35
cam_camera_9619.display_size = 200.0
cam_camera_9619.dof.focus_distance = 0.0
cam_camera_9618 = bpy.data.cameras.new('Camera.9618')
cam_camera_9618.clip_end = 2500.0
cam_camera_9618.lens = 128.0
cam_camera_9618.sensor_width = 14.13
cam_camera_9618.sensor_height = 10.35
cam_camera_9618.display_size = 200.0
cam_camera_9618.dof.focus_distance = 0.0
cam_camera_9617 = bpy.data.cameras.new('Camera.9617')
cam_camera_9617.clip_end = 2500.0
cam_camera_9617.lens = 128.0
cam_camera_9617.sensor_width = 14.13
cam_camera_9617.sensor_height = 10.35
cam_camera_9617.display_size = 200.0
cam_camera_9617.dof.focus_distance = 0.0
cam_camera_9616 = bpy.data.cameras.new('Camera.9616')
cam_camera_9616.clip_end = 2500.0
cam_camera_9616.lens = 128.0
cam_camera_9616.sensor_width = 14.13
cam_camera_9616.sensor_height = 10.35
cam_camera_9616.display_size = 200.0
cam_camera_9616.dof.focus_distance = 0.0
cam_camera_9615 = bpy.data.cameras.new('Camera.9615')
cam_camera_9615.clip_end = 2500.0
cam_camera_9615.lens = 128.0
cam_camera_9615.sensor_width = 14.13
cam_camera_9615.sensor_height = 10.35
cam_camera_9615.display_size = 200.0
cam_camera_9615.dof.focus_distance = 0.0
cam_camera_9614 = bpy.data.cameras.new('Camera.9614')
cam_camera_9614.clip_end = 2500.0
cam_camera_9614.lens = 128.0
cam_camera_9614.sensor_width = 14.13
cam_camera_9614.sensor_height = 10.35
cam_camera_9614.display_size = 200.0
cam_camera_9614.dof.focus_distance = 0.0
cam_camera_9613 = bpy.data.cameras.new('Camera.9613')
cam_camera_9613.clip_end = 2500.0
cam_camera_9613.lens = 128.0
cam_camera_9613.sensor_width = 14.13
cam_camera_9613.sensor_height = 10.35
cam_camera_9613.display_size = 200.0
cam_camera_9613.dof.focus_distance = 0.0
cam_camera_9612 = bpy.data.cameras.new('Camera.9612')
cam_camera_9612.clip_end = 2500.0
cam_camera_9612.lens = 128.0
cam_camera_9612.sensor_width = 14.13
cam_camera_9612.sensor_height = 10.35
cam_camera_9612.display_size = 200.0
cam_camera_9612.dof.focus_distance = 0.0
cam_camera_9611 = bpy.data.cameras.new('Camera.9611')
cam_camera_9611.clip_end = 2500.0
cam_camera_9611.lens = 128.0
cam_camera_9611.sensor_width = 14.13
cam_camera_9611.sensor_height = 10.35
cam_camera_9611.display_size = 200.0
cam_camera_9611.dof.focus_distance = 0.0
cam_camera_9610 = bpy.data.cameras.new('Camera.9610')
cam_camera_9610.clip_end = 2500.0
cam_camera_9610.lens = 128.0
cam_camera_9610.sensor_width = 14.13
cam_camera_9610.sensor_height = 10.35
cam_camera_9610.display_size = 200.0
cam_camera_9610.dof.focus_distance = 0.0
cam_camera_9609 = bpy.data.cameras.new('Camera.9609')
cam_camera_9609.clip_end = 2500.0
cam_camera_9609.lens = 128.0
cam_camera_9609.sensor_width = 14.13
cam_camera_9609.sensor_height = 10.35
cam_camera_9609.display_size = 200.0
cam_camera_9609.dof.focus_distance = 0.0
cam_camera_9608 = bpy.data.cameras.new('Camera.9608')
cam_camera_9608.clip_end = 2500.0
cam_camera_9608.lens = 128.0
cam_camera_9608.sensor_width = 14.13
cam_camera_9608.sensor_height = 10.35
cam_camera_9608.display_size = 200.0
cam_camera_9608.dof.focus_distance = 0.0
cam_camera_9607 = bpy.data.cameras.new('Camera.9607')
cam_camera_9607.clip_end = 2500.0
cam_camera_9607.lens = 128.0
cam_camera_9607.sensor_width = 14.13
cam_camera_9607.sensor_height = 10.35
cam_camera_9607.display_size = 200.0
cam_camera_9607.dof.focus_distance = 0.0
cam_camera_9606 = bpy.data.cameras.new('Camera.9606')
cam_camera_9606.clip_end = 2500.0
cam_camera_9606.lens = 128.0
cam_camera_9606.sensor_width = 14.13
cam_camera_9606.sensor_height = 10.35
cam_camera_9606.display_size = 200.0
cam_camera_9606.dof.focus_distance = 0.0
cam_camera_9605 = bpy.data.cameras.new('Camera.9605')
cam_camera_9605.clip_end = 2500.0
cam_camera_9605.lens = 128.0
cam_camera_9605.sensor_width = 14.13
cam_camera_9605.sensor_height = 10.35
cam_camera_9605.display_size = 200.0
cam_camera_9605.dof.focus_distance = 0.0
cam_camera_9604 = bpy.data.cameras.new('Camera.9604')
cam_camera_9604.clip_end = 2500.0
cam_camera_9604.lens = 128.0
cam_camera_9604.sensor_width = 14.13
cam_camera_9604.sensor_height = 10.35
cam_camera_9604.display_size = 200.0
cam_camera_9604.dof.focus_distance = 0.0
cam_camera_9603 = bpy.data.cameras.new('Camera.9603')
cam_camera_9603.clip_end = 2500.0
cam_camera_9603.lens = 128.0
cam_camera_9603.sensor_width = 14.13
cam_camera_9603.sensor_height = 10.35
cam_camera_9603.display_size = 200.0
cam_camera_9603.dof.focus_distance = 0.0
cam_camera_9602 = bpy.data.cameras.new('Camera.9602')
cam_camera_9602.clip_end = 2500.0
cam_camera_9602.lens = 128.0
cam_camera_9602.sensor_width = 14.13
cam_camera_9602.sensor_height = 10.35
cam_camera_9602.display_size = 200.0
cam_camera_9602.dof.focus_distance = 0.0
cam_camera_9601 = bpy.data.cameras.new('Camera.9601')
cam_camera_9601.clip_end = 2500.0
cam_camera_9601.lens = 128.0
cam_camera_9601.sensor_width = 14.13
cam_camera_9601.sensor_height = 10.35
cam_camera_9601.display_size = 200.0
cam_camera_9601.dof.focus_distance = 0.0
cam_camera_9600 = bpy.data.cameras.new('Camera.9600')
cam_camera_9600.clip_end = 2500.0
cam_camera_9600.lens = 128.0
cam_camera_9600.sensor_width = 14.13
cam_camera_9600.sensor_height = 10.35
cam_camera_9600.display_size = 200.0
cam_camera_9600.dof.focus_distance = 0.0
cam_camera_9599 = bpy.data.cameras.new('Camera.9599')
cam_camera_9599.clip_end = 2500.0
cam_camera_9599.lens = 128.0
cam_camera_9599.sensor_width = 14.13
cam_camera_9599.sensor_height = 10.35
cam_camera_9599.display_size = 200.0
cam_camera_9599.dof.focus_distance = 0.0
cam_camera_9598 = bpy.data.cameras.new('Camera.9598')
cam_camera_9598.clip_end = 2500.0
cam_camera_9598.lens = 128.0
cam_camera_9598.sensor_width = 14.13
cam_camera_9598.sensor_height = 10.35
cam_camera_9598.display_size = 200.0
cam_camera_9598.dof.focus_distance = 0.0
cam_camera_9597 = bpy.data.cameras.new('Camera.9597')
cam_camera_9597.clip_end = 2500.0
cam_camera_9597.lens = 128.0
cam_camera_9597.sensor_width = 14.13
cam_camera_9597.sensor_height = 10.35
cam_camera_9597.display_size = 200.0
cam_camera_9597.dof.focus_distance = 0.0
cam_camera_9596 = bpy.data.cameras.new('Camera.9596')
cam_camera_9596.clip_end = 2500.0
cam_camera_9596.lens = 128.0
cam_camera_9596.sensor_width = 14.13
cam_camera_9596.sensor_height = 10.35
cam_camera_9596.display_size = 200.0
cam_camera_9596.dof.focus_distance = 0.0
cam_camera_9595 = bpy.data.cameras.new('Camera.9595')
cam_camera_9595.clip_end = 2500.0
cam_camera_9595.lens = 128.0
cam_camera_9595.sensor_width = 14.13
cam_camera_9595.sensor_height = 10.35
cam_camera_9595.display_size = 200.0
cam_camera_9595.dof.focus_distance = 0.0
cam_camera_9594 = bpy.data.cameras.new('Camera.9594')
cam_camera_9594.clip_end = 2500.0
cam_camera_9594.lens = 128.0
cam_camera_9594.sensor_width = 14.13
cam_camera_9594.sensor_height = 10.35
cam_camera_9594.display_size = 200.0
cam_camera_9594.dof.focus_distance = 0.0

# ---- meshes
me_icosphere = bpy.data.meshes.new('Icosphere')
me_icosphere.from_pydata([(3.398e-09, 3.887e-09, -9.51), (6.882, -5.0, -4.253), (-2.629, -8.09, -4.253), (-8.506, 3.887e-09, -4.253), (-2.629, 8.09, -4.253), (6.882, 5.0, -4.253), (2.629, -8.09, 4.253), (-6.882, -5.0, 4.253), (-6.882, 5.0, 4.253), (2.629, 8.09, 4.253), (8.506, 3.887e-09, 4.253), (3.398e-09, 3.887e-09, 9.51)], [], [(0, 1, 2), (1, 0, 5), (0, 2, 3), (0, 3, 4), (0, 4, 5), (1, 5, 10), (3, 2, 7), (4, 3, 8), (5, 4, 9), (1, 10, 6), (2, 6, 7), (3, 7, 8), (4, 8, 9), (5, 9, 10), (6, 10, 11), (7, 6, 11), (8, 7, 11), (9, 8, 11), (10, 9, 11), (2, 1, 6)])
_uv = me_icosphere.uv_layers.new(name='UVMap')
_uv.uv.foreach_set('vector', [0.1347, 0.3914, 0.5044, 0.3914, 0.3195, 0.4845, 0.7105, 0.7274, 0.5256, 0.6343, 0.8953, 0.6343, 0.3225, 0.7274, 0.5075, 0.6342, 0.6925, 0.7274, 0.9104, 0.3861, 0.5406, 0.3861, 0.7255, 0.2929, 0.1195, 0.6291, 0.3045, 0.5358, 0.4896, 0.629, 0.52, 0.8801, 0.705, 0.9732, 0.3352, 0.9732, 0.5225, 0.3862, 0.7076, 0.293, 0.3374, 0.293, 0.7255, 0.4845, 0.5405, 0.3914, 0.9105, 0.3914, 0.5256, 0.629, 0.7105, 0.5358, 0.8953, 0.6291, 0.3195, 0.2929, 0.5044, 0.3861, 0.1347, 0.3861, 0.5225, 0.3913, 0.7075, 0.4845, 0.3375, 0.4845, 0.1196, 0.6343, 0.4895, 0.6343, 0.3045, 0.7275, 0.8328, 0.1095, 0.6476, 0.2027, 0.4626, 0.1095, 0.5075, 0.6291, 0.3226, 0.5359, 0.6924, 0.5359, 0.335, 0.7817, 0.705, 0.7817, 0.52, 0.8748, 0.723, 0.7816, 0.9078, 0.8748, 0.538, 0.8748, 0.908, 0.8801, 0.723, 0.9733, 0.538, 0.8801, 0.317, 0.9733, 0.1322, 0.8801, 0.5019, 0.8801, 0.1321, 0.8748, 0.317, 0.7816, 0.502, 0.8748, 0.2578, 0.4278, 0.2412, 0.4278, 0.2495, 0.4313])
me_icosphere.materials.append(mat_material_001)
me_icosphere.use_remesh_preserve_volume = False
me_icosphere.use_remesh_preserve_attributes = False
me_icosphere.use_mirror_vertex_groups = False
me_icosphere.update()
me_plane_001 = bpy.data.meshes.new('Plane.001')
me_plane_001.from_pydata([(-100.0, -100.0, 0.0), (100.0, -100.0, 0.0), (-100.0, 100.0, 0.0), (100.0, 100.0, 0.0)], [], [(0, 1, 3, 2)])
me_plane_001.materials.append(mat_material_002)
me_plane_001.use_remesh_preserve_volume = False
me_plane_001.use_remesh_preserve_attributes = False
me_plane_001.use_mirror_vertex_groups = False
me_plane_001.update()
me_icosphere_stand = bpy.data.meshes.new('Icosphere_Stand')
me_icosphere_stand.from_pydata([(4.949, -14.54, -3.28), (2.514, -7.078, -1.781), (5.077, -14.5, -3.246), (2.643, -7.043, -1.747), (5.198, -14.47, -3.187), (2.763, -7.015, -1.688), (5.307, -14.46, -3.106), (2.872, -6.996, -1.606), (5.399, -14.45, -3.005), (2.965, -6.986, -1.506), (5.472, -14.44, -2.889), (3.038, -6.986, -1.389), (5.522, -14.45, -2.761), (3.088, -6.995, -1.262), (5.548, -14.47, -2.628), (3.114, -7.013, -1.128), (5.548, -14.5, -2.493), (3.114, -7.04, -0.9938), (5.523, -14.53, -2.363), (3.089, -7.075, -0.8634), (5.473, -14.57, -2.241), (3.039, -7.115, -0.7421), (5.401, -14.62, -2.134), (2.967, -7.161, -0.6347), (5.309, -14.67, -2.044), (2.875, -7.209, -0.5451), (5.2, -14.72, -1.976), (2.766, -7.258, -0.477), (5.08, -14.76, -1.932), (2.645, -7.306, -0.4328), (4.951, -14.81, -1.914), (2.517, -7.351, -0.4144), (4.821, -14.85, -1.922), (2.387, -7.393, -0.4223), (4.693, -14.89, -1.956), (2.258, -7.428, -0.4564), (4.572, -14.91, -2.015), (2.137, -7.455, -0.5152), (4.463, -14.93, -2.096), (2.029, -7.474, -0.5966), (4.37, -14.94, -2.197), (1.936, -7.484, -0.6973), (4.297, -14.94, -2.313), (1.863, -7.485, -0.8136), (4.247, -14.93, -2.44), (1.813, -7.476, -0.941), (4.221, -14.92, -2.574), (1.787, -7.457, -1.075), (4.221, -14.89, -2.708), (1.787, -7.43, -1.209), (4.246, -14.85, -2.839), (1.812, -7.396, -1.339), (4.296, -14.81, -2.96), (1.862, -7.355, -1.461), (4.368, -14.77, -3.068), (1.934, -7.31, -1.568), (4.461, -14.72, -3.157), (2.026, -7.262, -1.658), (4.569, -14.67, -3.225), (2.135, -7.213, -1.726), (4.69, -14.62, -3.269), (2.255, -7.164, -1.77), (4.818, -14.58, -3.288), (2.384, -7.119, -1.789), (5.27, -13.71, -6.767), (6.058, -13.49, -6.558), (6.8, -13.32, -6.197), (7.469, -13.2, -5.697), (8.037, -13.14, -5.078), (8.485, -13.14, -4.364), (8.794, -13.2, -3.582), (8.952, -13.31, -2.762), (8.954, -13.48, -1.936), (8.799, -13.69, -1.135), (8.493, -13.94, -0.3898), (8.049, -14.21, 0.2702), (7.482, -14.51, 0.8201), (6.816, -14.81, 1.239), (6.075, -15.11, 1.51), (5.288, -15.39, 1.623), (4.485, -15.64, 1.574), (3.698, -15.85, 1.365), (2.955, -16.02, 1.004), (2.287, -16.14, 0.5042), (1.718, -16.2, -0.1146), (1.271, -16.21, -0.8289), (0.9619, -16.15, -1.611), (0.8036, -16.04, -2.431), (0.8018, -15.87, -3.257), (0.9567, -15.66, -4.058), (1.262, -15.41, -4.803), (1.707, -15.13, -5.463), (2.273, -14.84, -6.013), (2.94, -14.53, -6.432), (3.681, -14.24, -6.703), (4.467, -13.96, -6.816), (5.346, -13.94, -6.814), (6.134, -13.72, -6.605), (6.876, -13.56, -6.244), (7.545, -13.44, -5.744), (8.114, -13.38, -5.125), (8.561, -13.37, -4.411), (8.87, -13.43, -3.629), (9.028, -13.54, -2.809), (9.03, -13.71, -1.982), (8.875, -13.92, -1.181), (8.569, -14.17, -0.4366), (8.125, -14.45, 0.2234), (7.559, -14.74, 0.7732), (6.892, -15.04, 1.192), (6.151, -15.34, 1.463), (5.364, -15.62, 1.576), (4.561, -15.87, 1.527), (3.774, -16.09, 1.318), (3.032, -16.26, 0.957), (2.363, -16.38, 0.4573), (1.794, -16.44, -0.1615), (1.347, -16.44, -0.8758), (1.038, -16.38, -1.658), (0.8797, -16.27, -2.478), (0.8779, -16.1, -3.304), (1.033, -15.89, -4.105), (1.338, -15.64, -4.85), (1.783, -15.36, -5.51), (2.349, -15.07, -6.06), (3.016, -14.77, -6.479), (3.757, -14.47, -6.75), (4.544, -14.19, -6.863), (5.205, -14.29, -5.315), (5.71, -14.15, -5.181), (6.185, -14.04, -4.949), (6.613, -13.97, -4.629), (6.977, -13.93, -4.233), (7.264, -13.92, -3.775), (7.462, -13.96, -3.275), (7.563, -14.03, -2.749), (7.564, -14.14, -2.22), (7.465, -14.27, -1.707), (7.269, -14.43, -1.23), (6.985, -14.61, -0.8074), (6.622, -14.8, -0.4553), (6.195, -14.99, -0.1873), (5.721, -15.18, -0.0136), (5.217, -15.36, 0.05899), (4.703, -15.53, 0.02775), (4.198, -15.66, -0.1062), (3.723, -15.77, -0.3376), (3.295, -15.85, -0.6576), (2.93, -15.89, -1.054), (2.644, -15.89, -1.511), (2.446, -15.85, -2.012), (2.345, -15.78, -2.537), (2.344, -15.67, -3.067), (2.443, -15.54, -3.58), (2.638, -15.38, -4.057), (2.923, -15.2, -4.479), (3.286, -15.01, -4.831), (3.713, -14.82, -5.1), (4.187, -14.63, -5.273), (4.691, -14.45, -5.346)], [], [(0, 1, 3, 2), (2, 3, 5, 4), (4, 5, 7, 6), (6, 7, 9, 8), (8, 9, 11, 10), (10, 11, 13, 12), (12, 13, 15, 14), (14, 15, 17, 16), (16, 17, 19, 18), (18, 19, 21, 20), (20, 21, 23, 22), (22, 23, 25, 24), (24, 25, 27, 26), (26, 27, 29, 28), (28, 29, 31, 30), (30, 31, 33, 32), (32, 33, 35, 34), (34, 35, 37, 36), (36, 37, 39, 38), (38, 39, 41, 40), (40, 41, 43, 42), (42, 43, 45, 44), (44, 45, 47, 46), (46, 47, 49, 48), (48, 49, 51, 50), (50, 51, 53, 52), (52, 53, 55, 54), (54, 55, 57, 56), (56, 57, 59, 58), (58, 59, 61, 60), (60, 61, 63, 62), (62, 63, 1, 0), (2, 4, 66, 65), (79, 80, 112, 111), (20, 22, 75, 74), (38, 40, 84, 83), (56, 58, 93, 92), (12, 14, 71, 70), (30, 32, 80, 79), (48, 50, 89, 88), (4, 6, 67, 66), (22, 24, 76, 75), (40, 42, 85, 84), (58, 60, 94, 93), (14, 16, 72, 71), (32, 34, 81, 80), (50, 52, 90, 89), (6, 8, 68, 67), (24, 26, 77, 76), (42, 44, 86, 85), (60, 62, 95, 94), (16, 18, 73, 72), (34, 36, 82, 81), (52, 54, 91, 90), (8, 10, 69, 68), (26, 28, 78, 77), (44, 46, 87, 86), (0, 2, 65, 64), (62, 0, 64, 95), (18, 20, 74, 73), (36, 38, 83, 82), (54, 56, 92, 91), (10, 12, 70, 69), (28, 30, 79, 78), (46, 48, 88, 87), (114, 115, 147, 146), (66, 67, 99, 98), (93, 94, 126, 125), (80, 81, 113, 112), (67, 68, 100, 99), (94, 95, 127, 126), (81, 82, 114, 113), (68, 69, 101, 100), (95, 64, 96, 127), (82, 83, 115, 114), (69, 70, 102, 101), (83, 84, 116, 115), (70, 71, 103, 102), (84, 85, 117, 116), (71, 72, 104, 103), (85, 86, 118, 117), (72, 73, 105, 104), (86, 87, 119, 118), (73, 74, 106, 105), (87, 88, 120, 119), (74, 75, 107, 106), (88, 89, 121, 120), (75, 76, 108, 107), (89, 90, 122, 121), (76, 77, 109, 108), (90, 91, 123, 122), (77, 78, 110, 109), (64, 65, 97, 96), (91, 92, 124, 123), (78, 79, 111, 110), (65, 66, 98, 97), (92, 93, 125, 124), (128, 129, 130, 131, 132, 133, 134, 135, 136, 137, 138, 139, 140, 141, 142, 143, 144, 145, 146, 147, 148, 149, 150, 151, 152, 153, 154, 155, 156, 157, 158, 159), (101, 102, 134, 133), (115, 116, 148, 147), (102, 103, 135, 134), (116, 117, 149, 148), (103, 104, 136, 135), (117, 118, 150, 149), (104, 105, 137, 136), (118, 119, 151, 150), (105, 106, 138, 137), (119, 120, 152, 151), (106, 107, 139, 138), (120, 121, 153, 152), (107, 108, 140, 139), (121, 122, 154, 153), (108, 109, 141, 140), (122, 123, 155, 154), (109, 110, 142, 141), (96, 97, 129, 128), (123, 124, 156, 155), (110, 111, 143, 142), (97, 98, 130, 129), (124, 125, 157, 156), (111, 112, 144, 143), (98, 99, 131, 130), (125, 126, 158, 157), (112, 113, 145, 144), (99, 100, 132, 131), (126, 127, 159, 158), (113, 114, 146, 145), (100, 101, 133, 132), (127, 96, 128, 159), (3, 1, 63, 61, 59, 57, 55, 53, 51, 49, 47, 45, 43, 41, 39, 37, 35, 33, 31, 29, 27, 25, 23, 21, 19, 17, 15, 13, 11, 9, 7, 5)])
_k = set([(0, 2), (0, 62), (1, 3), (1, 63), (2, 4), (3, 5), (4, 6), (5, 7), (6, 8), (7, 9), (8, 10), (9, 11), (10, 12), (11, 13), (12, 14), (13, 15), (14, 16), (15, 17), (16, 18), (17, 19), (18, 20), (19, 21), (20, 22), (21, 23), (22, 24), (23, 25), (24, 26), (25, 27), (26, 28), (27, 29), (28, 30), (29, 31), (30, 32), (31, 33), (32, 34), (33, 35), (34, 36), (35, 37), (36, 38), (37, 39), (38, 40), (39, 41), (40, 42), (41, 43), (42, 44), (43, 45), (44, 46), (45, 47), (46, 48), (47, 49), (48, 50), (49, 51), (50, 52), (51, 53), (52, 54), (53, 55), (54, 56), (55, 57), (56, 58), (57, 59), (58, 60), (59, 61), (60, 62), (61, 63), (64, 65), (64, 95), (65, 66), (66, 67), (67, 68), (68, 69), (69, 70), (70, 71), (71, 72), (72, 73), (73, 74), (74, 75), (75, 76), (76, 77), (77, 78), (78, 79), (79, 80), (80, 81), (81, 82), (82, 83), (83, 84), (84, 85), (85, 86), (86, 87), (87, 88), (88, 89), (89, 90), (90, 91), (91, 92), (92, 93), (93, 94), (94, 95), (96, 97), (96, 127), (97, 98), (98, 99), (99, 100), (100, 101), (101, 102), (102, 103), (103, 104), (104, 105), (105, 106), (106, 107), (107, 108), (108, 109), (109, 110), (110, 111), (111, 112), (112, 113), (113, 114), (114, 115), (115, 116), (116, 117), (117, 118), (118, 119), (119, 120), (120, 121), (121, 122), (122, 123), (123, 124), (124, 125), (125, 126), (126, 127)])
me_icosphere_stand.attributes.new('sharp_edge', 'BOOLEAN', 'EDGE').data.foreach_set('value', [ (min(e.vertices), max(e.vertices)) in _k for e in me_icosphere_stand.edges])
_uv = me_icosphere_stand.uv_layers.new(name='UVMap')
_uv.uv.foreach_set('vector', [0.2451, 0.2451, 0.7549, 0.2451, 0.7549, 0.7549, 0.2451, 0.7549, 0.2451, 0.2451, 0.7549, 0.2451, 0.7549, 0.7549, 0.2451, 0.7549, 0.2451, 0.2451, 0.7549, 0.2451, 0.7549, 0.7549, 0.2451, 0.7549, 0.2451, 0.2451, 0.7549, 0.2451, 0.7549, 0.7549, 0.2451, 0.7549, 0.2451, 0.2451, 0.7549, 0.2451, 0.7549, 0.7549, 0.2451, 0.7549, 0.2451, 0.2451, 0.7549, 0.2451, 0.7549, 0.7549, 0.2451, 0.7549, 0.2451, 0.2451, 0.7549, 0.2451, 0.7549, 0.7549, 0.2451, 0.7549, 0.2451, 0.2451, 0.7549, 0.2451, 0.7549, 0.7549, 0.2451, 0.7549, 0.2451, 0.2451, 0.7549, 0.2451, 0.7549, 0.7549, 0.2451, 0.7549, 0.2451, 0.2451, 0.7549, 0.2451, 0.7549, 0.7549, 0.2451, 0.7549, 0.2451, 0.2451, 0.7549, 0.2451, 0.7549, 0.7549, 0.2451, 0.7549, 0.2451, 0.2451, 0.7549, 0.2451, 0.7549, 0.7549, 0.2451, 0.7549, 0.2451, 0.2451, 0.7549, 0.2451, 0.7549, 0.7549, 0.2451, 0.7549, 0.2451, 0.2451, 0.7549, 0.2451, 0.7549, 0.7549, 0.2451, 0.7549, 0.2451, 0.2451, 0.7549, 0.2451, 0.7549, 0.7549, 0.2451, 0.7549, 0.2451, 0.2451, 0.7549, 0.2451, 0.7549, 0.7549, 0.2451, 0.7549, 0.2451, 0.2451, 0.7549, 0.2451, 0.7549, 0.7549, 0.2451, 0.7549, 0.2451, 0.2451, 0.7549, 0.2451, 0.7549, 0.7549, 0.2451, 0.7549, 0.2451, 0.2451, 0.7549, 0.2451, 0.7549, 0.7549, 0.2451, 0.7549, 0.2451, 0.2451, 0.7549, 0.2451, 0.7549, 0.7549, 0.2451, 0.7549, 0.2451, 0.2451, 0.7549, 0.2451, 0.7549, 0.7549, 0.2451, 0.7549, 0.2451, 0.2451, 0.7549, 0.2451, 0.7549, 0.7549, 0.2451, 0.7549, 0.2451, 0.2451, 0.7549, 0.2451, 0.7549, 0.7549, 0.2451, 0.7549, 0.2451, 0.2451, 0.7549, 0.2451, 0.7549, 0.7549, 0.2451, 0.7549, 0.2451, 0.2451, 0.7549, 0.2451, 0.7549, 0.7549, 0.2451, 0.7549, 0.2451, 0.2451, 0.7549, 0.2451, 0.7549, 0.7549, 0.2451, 0.7549, 0.2451, 0.2451, 0.7549, 0.2451, 0.7549, 0.7549, 0.2451, 0.7549, 0.2451, 0.2451, 0.7549, 0.2451, 0.7549, 0.7549, 0.2451, 0.7549, 0.2451, 0.2451, 0.7549, 0.2451, 0.7549, 0.7549, 0.2451, 0.7549, 0.2451, 0.2451, 0.7549, 0.2451, 0.7549, 0.7549, 0.2451, 0.7549, 0.2451, 0.2451, 0.7549, 0.2451, 0.7549, 0.7549, 0.2451, 0.7549, 0.2451, 0.2451, 0.7549, 0.2451, 0.7549, 0.7549, 0.2451, 0.7549, 0.2451, 0.2451, 0.7549, 0.2451, 0.7549, 0.7549, 0.2451, 0.7549, 0.2451, 0.2451, 0.7549, 0.2451, 0.7549, 0.7549, 0.2451, 0.7549, 0.2451, 0.2451, 0.7549, 0.2451, 0.7549, 0.7549, 0.2451, 0.7549, 0.2451, 0.2451, 0.7549, 0.2451, 0.7549, 0.7549, 0.2451, 0.7549, 0.2451, 0.2451, 0.7549, 0.2451, 0.7549, 0.7549, 0.2451, 0.7549, 0.2451, 0.2451, 0.7549, 0.2451, 0.7549, 0.7549, 0.2451, 0.7549, 0.2451, 0.2451, 0.7549, 0.2451, 0.7549, 0.7549, 0.2451, 0.7549, 0.2451, 0.2451, 0.7549, 0.2451, 0.7549, 0.7549, 0.2451, 0.7549, 0.2451, 0.2451, 0.7549, 0.2451, 0.7549, 0.7549, 0.2451, 0.7549, 0.2451, 0.2451, 0.7549, 0.2451, 0.7549, 0.7549, 0.2451, 0.7549, 0.2451, 0.2451, 0.7549, 0.2451, 0.7549, 0.7549, 0.2451, 0.7549, 0.2451, 0.2451, 0.7549, 0.2451, 0.7549, 0.7549, 0.2451, 0.7549, 0.2451, 0.2451, 0.7549, 0.2451, 0.7549, 0.7549, 0.2451, 0.7549, 0.2451, 0.2451, 0.7549, 0.2451, 0.7549, 0.7549, 0.2451, 0.7549, 0.2451, 0.2451, 0.7549, 0.2451, 0.7549, 0.7549, 0.2451, 0.7549, 0.2451, 0.2451, 0.7549, 0.2451, 0.7549, 0.7549, 0.2451, 0.7549, 0.2451, 0.2451, 0.7549, 0.2451, 0.7549, 0.7549, 0.2451, 0.7549, 0.2451, 0.2451, 0.7549, 0.2451, 0.7549, 0.7549, 0.2451, 0.7549, 0.2451, 0.2451, 0.7549, 0.2451, 0.7549, 0.7549, 0.2451, 0.7549, 0.2451, 0.2451, 0.7549, 0.2451, 0.7549, 0.7549, 0.2451, 0.7549, 0.2451, 0.2451, 0.7549, 0.2451, 0.7549, 0.7549, 0.2451, 0.7549, 0.2451, 0.2451, 0.7549, 0.2451, 0.7549, 0.7549, 0.2451, 0.7549, 0.2451, 0.2451, 0.7549, 0.2451, 0.7549, 0.7549, 0.2451, 0.7549, 0.2451, 0.2451, 0.7549, 0.2451, 0.7549, 0.7549, 0.2451, 0.7549, 0.2451, 0.2451, 0.7549, 0.2451, 0.7549, 0.7549, 0.2451, 0.7549, 0.2451, 0.2451, 0.7549, 0.2451, 0.7549, 0.7549, 0.2451, 0.7549, 0.2451, 0.2451, 0.7549, 0.2451, 0.7549, 0.7549, 0.2451, 0.7549, 0.2451, 0.2451, 0.7549, 0.2451, 0.7549, 0.7549, 0.2451, 0.7549, 0.2451, 0.2451, 0.7549, 0.2451, 0.7549, 0.7549, 0.2451, 0.7549, 0.2451, 0.2451, 0.7549, 0.2451, 0.7549, 0.7549, 0.2451, 0.7549, 0.2451, 0.2451, 0.7549, 0.2451, 0.7549, 0.7549, 0.2451, 0.7549, 0.2451, 0.2451, 0.7549, 0.2451, 0.7549, 0.7549, 0.2451, 0.7549, 0.2451, 0.2451, 0.7549, 0.2451, 0.7549, 0.7549, 0.2451, 0.7549, 0.2451, 0.2451, 0.7549, 0.2451, 0.7549, 0.7549, 0.2451, 0.7549, 0.2451, 0.2451, 0.7549, 0.2451, 0.7549, 0.7549, 0.2451, 0.7549, 0.2451, 0.2451, 0.7549, 0.2451, 0.7549, 0.7549, 0.2451, 0.7549, 0.2451, 0.2451, 0.7549, 0.2451, 0.7549, 0.7549, 0.2451, 0.7549, 0.2451, 0.2451, 0.7549, 0.2451, 0.7549, 0.7549, 0.2451, 0.7549, 0.2451, 0.2451, 0.7549, 0.2451, 0.7549, 0.7549, 0.2451, 0.7549, 0.2451, 0.2451, 0.7549, 0.2451, 0.7549, 0.7549, 0.2451, 0.7549, 0.2451, 0.2451, 0.7549, 0.2451, 0.7549, 0.7549, 0.2451, 0.7549, 0.2451, 0.2451, 0.7549, 0.2451, 0.7549, 0.7549, 0.2451, 0.7549, 0.2451, 0.2451, 0.7549, 0.2451, 0.7549, 0.7549, 0.2451, 0.7549, 0.2451, 0.2451, 0.7549, 0.2451, 0.7549, 0.7549, 0.2451, 0.7549, 0.2451, 0.2451, 0.7549, 0.2451, 0.7549, 0.7549, 0.2451, 0.7549, 0.2451, 0.2451, 0.7549, 0.2451, 0.7549, 0.7549, 0.2451, 0.7549, 0.2451, 0.2451, 0.7549, 0.2451, 0.7549, 0.7549, 0.2451, 0.7549, 0.2451, 0.2451, 0.7549, 0.2451, 0.7549, 0.7549, 0.2451, 0.7549, 0.2451, 0.2451, 0.7549, 0.2451, 0.7549, 0.7549, 0.2451, 0.7549, 0.2451, 0.2451, 0.7549, 0.2451, 0.7549, 0.7549, 0.2451, 0.7549, 0.2451, 0.2451, 0.7549, 0.2451, 0.7549, 0.7549, 0.2451, 0.7549, 0.2451, 0.2451, 0.7549, 0.2451, 0.7549, 0.7549, 0.2451, 0.7549, 0.2451, 0.2451, 0.7549, 0.2451, 0.7549, 0.7549, 0.2451, 0.7549, 0.2451, 0.2451, 0.7549, 0.2451, 0.7549, 0.7549, 0.2451, 0.7549, 0.2451, 0.2451, 0.7549, 0.2451, 0.7549, 0.7549, 0.2451, 0.7549, 0.2451, 0.2451, 0.7549, 0.2451, 0.7549, 0.7549, 0.2451, 0.7549, 0.2451, 0.2451, 0.7549, 0.2451, 0.7549, 0.7549, 0.2451, 0.7549, 0.2451, 0.2451, 0.7549, 0.2451, 0.7549, 0.7549, 0.2451, 0.7549, 0.2451, 0.2451, 0.7549, 0.2451, 0.7549, 0.7549, 0.2451, 0.7549, 0.2451, 0.2451, 0.7549, 0.2451, 0.7549, 0.7549, 0.2451, 0.7549, 0.2451, 0.2451, 0.7549, 0.2451, 0.7549, 0.7549, 0.2451, 0.7549, 0.2451, 0.2451, 0.7549, 0.2451, 0.7549, 0.7549, 0.2451, 0.7549, 0.2451, 0.2451, 0.7549, 0.2451, 0.7549, 0.7549, 0.2451, 0.7549, 0.2451, 0.2451, 0.7549, 0.2451, 0.7549, 0.7549, 0.2451, 0.7549, 0.2451, 0.2451, 0.7549, 0.2451, 0.7549, 0.7549, 0.2451, 0.7549, 0.5, 0.7549, 0.5497, 0.75, 0.5975, 0.7355, 0.6416, 0.7119, 0.6802, 0.6802, 0.7119, 0.6416, 0.7355, 0.5975, 0.75, 0.5497, 0.7549, 0.5, 0.75, 0.4503, 0.7355, 0.4025, 0.7119, 0.3584, 0.5865, 0.4155, 0.6631, 0.2861, 0.5975, 0.2645, 0.5497, 0.25, 0.5, 0.2451, 0.4503, 0.25, 0.4025, 0.2645, 0.3584, 0.2881, 0.3198, 0.3198, 0.2881, 0.3584, 0.2645, 0.4025, 0.25, 0.4503, 0.2451, 0.5, 0.25, 0.5497, 0.2645, 0.5975, 0.2881, 0.6416, 0.3198, 0.6802, 0.3584, 0.7119, 0.4025, 0.7355, 0.4503, 0.75, 0.2451, 0.2451, 0.7549, 0.2451, 0.7549, 0.7549, 0.2451, 0.7549, 0.2451, 0.2451, 0.7549, 0.2451, 0.7549, 0.7549, 0.2451, 0.7549, 0.2451, 0.2451, 0.7549, 0.2451, 0.7549, 0.7549, 0.2451, 0.7549, 0.2451, 0.2451, 0.7549, 0.2451, 0.7549, 0.7549, 0.2451, 0.7549, 0.2451, 0.2451, 0.7549, 0.2451, 0.7549, 0.7549, 0.2451, 0.7549, 0.2451, 0.2451, 0.7549, 0.2451, 0.7549, 0.7549, 0.2451, 0.7549, 0.2451, 0.2451, 0.7549, 0.2451, 0.7549, 0.7549, 0.2451, 0.7549, 0.2451, 0.2451, 0.7549, 0.2451, 0.7549, 0.7549, 0.2451, 0.7549, 0.2451, 0.2451, 0.7549, 0.2451, 0.7549, 0.7549, 0.2451, 0.7549, 0.2451, 0.2451, 0.7549, 0.2451, 0.7549, 0.7549, 0.2451, 0.7549, 0.2451, 0.2451, 0.7549, 0.2451, 0.7549, 0.7549, 0.2451, 0.7549, 0.2451, 0.2451, 0.7549, 0.2451, 0.7549, 0.7549, 0.2451, 0.7549, 0.2451, 0.2451, 0.7549, 0.2451, 0.7549, 0.7549, 0.2451, 0.7549, 0.2451, 0.2451, 0.7549, 0.2451, 0.7549, 0.7549, 0.2451, 0.7549, 0.2451, 0.2451, 0.7549, 0.2451, 0.7549, 0.7549, 0.2451, 0.7549, 0.2451, 0.2451, 0.7549, 0.2451, 0.7549, 0.7549, 0.2451, 0.7549, 0.2451, 0.2451, 0.7549, 0.2451, 0.7549, 0.7549, 0.2451, 0.7549, 0.2451, 0.2451, 0.7549, 0.2451, 0.7549, 0.7549, 0.2451, 0.7549, 0.2451, 0.2451, 0.7549, 0.2451, 0.7549, 0.7549, 0.2451, 0.7549, 0.2451, 0.2451, 0.7549, 0.2451, 0.7549, 0.7549, 0.2451, 0.7549, 0.2451, 0.2451, 0.7549, 0.2451, 0.7549, 0.7549, 0.2451, 0.7549, 0.2451, 0.2451, 0.7549, 0.2451, 0.7549, 0.7549, 0.2451, 0.7549, 0.2451, 0.2451, 0.7549, 0.2451, 0.7549, 0.7549, 0.2451, 0.7549, 0.2451, 0.2451, 0.7549, 0.2451, 0.7549, 0.7549, 0.2451, 0.7549, 0.2451, 0.2451, 0.7549, 0.2451, 0.7549, 0.7549, 0.2451, 0.7549, 0.2451, 0.2451, 0.7549, 0.2451, 0.7549, 0.7549, 0.2451, 0.7549, 0.2451, 0.2451, 0.7549, 0.2451, 0.7549, 0.7549, 0.2451, 0.7549, 0.2451, 0.2451, 0.7549, 0.2451, 0.7549, 0.7549, 0.2451, 0.7549, 0.2451, 0.2451, 0.7549, 0.2451, 0.7549, 0.7549, 0.2451, 0.7549, 0.2451, 0.2451, 0.7549, 0.2451, 0.7549, 0.7549, 0.2451, 0.7549, 0.2451, 0.2451, 0.7549, 0.2451, 0.7549, 0.7549, 0.2451, 0.7549, 0.5, 0.7549, 0.5497, 0.75, 0.5975, 0.7355, 0.6416, 0.7119, 0.6802, 0.6802, 0.7119, 0.6416, 0.7355, 0.5975, 0.75, 0.5497, 0.7549, 0.5, 0.75, 0.4503, 0.7355, 0.4025, 0.7307, 0.3115, 0.6802, 0.3198, 0.6416, 0.2881, 0.5975, 0.2645, 0.5497, 0.25, 0.5, 0.2451, 0.4503, 0.25, 0.4025, 0.2645, 0.3584, 0.2881, 0.3198, 0.3198, 0.2881, 0.3584, 0.2645, 0.4025, 0.25, 0.4503, 0.2451, 0.5, 0.25, 0.5497, 0.2645, 0.5975, 0.2881, 0.6416, 0.3198, 0.6802, 0.3584, 0.7119, 0.4025, 0.7355, 0.4503, 0.75])
me_icosphere_stand.materials.append(mat_material)
me_icosphere_stand.use_remesh_preserve_volume = False
me_icosphere_stand.use_remesh_preserve_attributes = False
me_icosphere_stand.use_mirror_vertex_groups = False
me_icosphere_stand.update()
me_sphere_001 = bpy.data.meshes.new('Sphere.001')
me_sphere_001.from_pydata([(17.27, 23.78, 40.45), (27.95, 38.47, 15.45), (27.95, 38.47, -15.45), (17.27, 23.78, -40.45), (27.95, 9.082, 40.45), (45.23, 14.69, 15.45), (45.23, 14.69, -15.45), (27.95, 9.082, -40.45), (27.95, -9.082, 40.45), (45.23, -14.69, 15.45), (45.23, -14.69, -15.45), (27.95, -9.082, -40.45), (17.27, -23.78, 40.45), (27.95, -38.47, 15.45), (27.95, -38.47, -15.45), (17.27, -23.78, -40.45), (0.0, -4.371e-06, -50.0), (6.619e-07, -29.39, 40.45), (8.291e-06, -47.55, 15.45), (8.291e-06, -47.55, -15.45), (5.43e-06, -29.39, -40.45), (-17.27, -23.78, 40.45), (-27.95, -38.47, 15.45), (-27.95, -38.47, -15.45), (-17.27, -23.78, -40.45), (-4.157e-06, -5.722e-06, 50.0), (-27.95, -9.082, 40.45), (-45.23, -14.69, 15.45), (-45.23, -14.69, -15.45), (-27.95, -9.082, -40.45), (-27.95, 9.082, 40.45), (-45.23, 14.69, 15.45), (-45.23, 14.69, -15.45), (-27.95, 9.082, -40.45), (-17.27, 23.78, 40.45), (-27.95, 38.47, 15.45), (-27.95, 38.47, -15.45), (-17.27, 23.78, -40.45), (-2.199e-06, 29.39, 40.45), (-8.875e-06, 47.55, 15.45), (-8.875e-06, 47.55, -15.45), (-6.967e-06, 29.39, -40.45)], [], [(16, 41, 3), (40, 39, 1, 2), (38, 25, 0), (41, 40, 2, 3), (39, 38, 0, 1), (1, 0, 4, 5), (16, 3, 7), (2, 1, 5, 6), (0, 25, 4), (3, 2, 6, 7), (5, 4, 8, 9), (16, 7, 11), (6, 5, 9, 10), (4, 25, 8), (7, 6, 10, 11), (9, 8, 12, 13), (16, 11, 15), (10, 9, 13, 14), (8, 25, 12), (11, 10, 14, 15), (13, 12, 17, 18), (16, 15, 20), (14, 13, 18, 19), (12, 25, 17), (15, 14, 19, 20), (18, 17, 21, 22), (16, 20, 24), (19, 18, 22, 23), (17, 25, 21), (20, 19, 23, 24), (22, 21, 26, 27), (16, 24, 29), (23, 22, 27, 28), (21, 25, 26), (24, 23, 28, 29), (27, 26, 30, 31), (16, 29, 33), (28, 27, 31, 32), (26, 25, 30), (29, 28, 32, 33), (31, 30, 34, 35), (16, 33, 37), (32, 31, 35, 36), (30, 25, 34), (33, 32, 36, 37), (35, 34, 38, 39), (16, 37, 41), (36, 35, 39, 40), (34, 25, 38), (37, 36, 40, 41)])
me_sphere_001.use_remesh_preserve_volume = False
me_sphere_001.use_remesh_preserve_attributes = False
me_sphere_001.use_mirror_vertex_groups = False
me_sphere_001.update()

# ---- objects
ob_icosphere = bpy.data.objects.new('Icosphere', me_icosphere)
ob_plane = bpy.data.objects.new('Plane', me_plane_001)
ob_icosphere_stand = bpy.data.objects.new('Icosphere_Stand', me_icosphere_stand)
ob_camera_140 = bpy.data.objects.new('Camera.140', cam_camera_9734)
ob_camera_139 = bpy.data.objects.new('Camera.139', cam_camera_9733)
ob_camera_138 = bpy.data.objects.new('Camera.138', cam_camera_9732)
ob_camera_137 = bpy.data.objects.new('Camera.137', cam_camera_9731)
ob_camera_136 = bpy.data.objects.new('Camera.136', cam_camera_9730)
ob_camera_135 = bpy.data.objects.new('Camera.135', cam_camera_9729)
ob_camera_134 = bpy.data.objects.new('Camera.134', cam_camera_9728)
ob_camera_133 = bpy.data.objects.new('Camera.133', cam_camera_9727)
ob_camera_132 = bpy.data.objects.new('Camera.132', cam_camera_9726)
ob_camera_131 = bpy.data.objects.new('Camera.131', cam_camera_9725)
ob_camera_130 = bpy.data.objects.new('Camera.130', cam_camera_9724)
ob_camera_129 = bpy.data.objects.new('Camera.129', cam_camera_9723)
ob_camera_128 = bpy.data.objects.new('Camera.128', cam_camera_9722)
ob_camera_127 = bpy.data.objects.new('Camera.127', cam_camera_9721)
ob_camera_126 = bpy.data.objects.new('Camera.126', cam_camera_9720)
ob_camera_125 = bpy.data.objects.new('Camera.125', cam_camera_9719)
ob_camera_124 = bpy.data.objects.new('Camera.124', cam_camera_9718)
ob_camera_123 = bpy.data.objects.new('Camera.123', cam_camera_9717)
ob_camera_122 = bpy.data.objects.new('Camera.122', cam_camera_9716)
ob_camera_121 = bpy.data.objects.new('Camera.121', cam_camera_9715)
ob_camera_120 = bpy.data.objects.new('Camera.120', cam_camera_9714)
ob_camera_119 = bpy.data.objects.new('Camera.119', cam_camera_9713)
ob_camera_118 = bpy.data.objects.new('Camera.118', cam_camera_9712)
ob_camera_117 = bpy.data.objects.new('Camera.117', cam_camera_9711)
ob_camera_116 = bpy.data.objects.new('Camera.116', cam_camera_9710)
ob_camera_115 = bpy.data.objects.new('Camera.115', cam_camera_9709)
ob_camera_114 = bpy.data.objects.new('Camera.114', cam_camera_9708)
ob_camera_113 = bpy.data.objects.new('Camera.113', cam_camera_9707)
ob_camera_112 = bpy.data.objects.new('Camera.112', cam_camera_9706)
ob_camera_111 = bpy.data.objects.new('Camera.111', cam_camera_9705)
ob_camera_110 = bpy.data.objects.new('Camera.110', cam_camera_9704)
ob_camera_109 = bpy.data.objects.new('Camera.109', cam_camera_9703)
ob_camera_108 = bpy.data.objects.new('Camera.108', cam_camera_9702)
ob_camera_107 = bpy.data.objects.new('Camera.107', cam_camera_9701)
ob_camera_106 = bpy.data.objects.new('Camera.106', cam_camera_9700)
ob_camera_105 = bpy.data.objects.new('Camera.105', cam_camera_9699)
ob_camera_104 = bpy.data.objects.new('Camera.104', cam_camera_9698)
ob_camera_103 = bpy.data.objects.new('Camera.103', cam_camera_9697)
ob_camera_102 = bpy.data.objects.new('Camera.102', cam_camera_9696)
ob_camera_101 = bpy.data.objects.new('Camera.101', cam_camera_9695)
ob_camera_100 = bpy.data.objects.new('Camera.100', cam_camera_9694)
ob_camera_099 = bpy.data.objects.new('Camera.099', cam_camera_9693)
ob_camera_098 = bpy.data.objects.new('Camera.098', cam_camera_9692)
ob_camera_097 = bpy.data.objects.new('Camera.097', cam_camera_9691)
ob_camera_096 = bpy.data.objects.new('Camera.096', cam_camera_9690)
ob_camera_095 = bpy.data.objects.new('Camera.095', cam_camera_9689)
ob_camera_094 = bpy.data.objects.new('Camera.094', cam_camera_9688)
ob_camera_093 = bpy.data.objects.new('Camera.093', cam_camera_9687)
ob_camera_092 = bpy.data.objects.new('Camera.092', cam_camera_9686)
ob_camera_091 = bpy.data.objects.new('Camera.091', cam_camera_9685)
ob_camera_090 = bpy.data.objects.new('Camera.090', cam_camera_9684)
ob_camera_089 = bpy.data.objects.new('Camera.089', cam_camera_9683)
ob_camera_088 = bpy.data.objects.new('Camera.088', cam_camera_9682)
ob_camera_087 = bpy.data.objects.new('Camera.087', cam_camera_9681)
ob_camera_086 = bpy.data.objects.new('Camera.086', cam_camera_9680)
ob_camera_085 = bpy.data.objects.new('Camera.085', cam_camera_9679)
ob_camera_084 = bpy.data.objects.new('Camera.084', cam_camera_9678)
ob_camera_083 = bpy.data.objects.new('Camera.083', cam_camera_9677)
ob_camera_082 = bpy.data.objects.new('Camera.082', cam_camera_9676)
ob_camera_081 = bpy.data.objects.new('Camera.081', cam_camera_9675)
ob_camera_080 = bpy.data.objects.new('Camera.080', cam_camera_9674)
ob_camera_079 = bpy.data.objects.new('Camera.079', cam_camera_9673)
ob_camera_078 = bpy.data.objects.new('Camera.078', cam_camera_9672)
ob_camera_077 = bpy.data.objects.new('Camera.077', cam_camera_9671)
ob_camera_076 = bpy.data.objects.new('Camera.076', cam_camera_9670)
ob_camera_075 = bpy.data.objects.new('Camera.075', cam_camera_9669)
ob_camera_074 = bpy.data.objects.new('Camera.074', cam_camera_9668)
ob_camera_073 = bpy.data.objects.new('Camera.073', cam_camera_9667)
ob_camera_072 = bpy.data.objects.new('Camera.072', cam_camera_9666)
ob_camera_071 = bpy.data.objects.new('Camera.071', cam_camera_9665)
ob_camera_070 = bpy.data.objects.new('Camera.070', cam_camera_9664)
ob_camera_069 = bpy.data.objects.new('Camera.069', cam_camera_9663)
ob_camera_068 = bpy.data.objects.new('Camera.068', cam_camera_9662)
ob_camera_067 = bpy.data.objects.new('Camera.067', cam_camera_9661)
ob_camera_066 = bpy.data.objects.new('Camera.066', cam_camera_9660)
ob_camera_065 = bpy.data.objects.new('Camera.065', cam_camera_9659)
ob_camera_064 = bpy.data.objects.new('Camera.064', cam_camera_9658)
ob_camera_063 = bpy.data.objects.new('Camera.063', cam_camera_9657)
ob_camera_062 = bpy.data.objects.new('Camera.062', cam_camera_9656)
ob_camera_061 = bpy.data.objects.new('Camera.061', cam_camera_9655)
ob_camera_060 = bpy.data.objects.new('Camera.060', cam_camera_9654)
ob_camera_059 = bpy.data.objects.new('Camera.059', cam_camera_9653)
ob_camera_058 = bpy.data.objects.new('Camera.058', cam_camera_9652)
ob_camera_057 = bpy.data.objects.new('Camera.057', cam_camera_9651)
ob_camera_056 = bpy.data.objects.new('Camera.056', cam_camera_9650)
ob_camera_055 = bpy.data.objects.new('Camera.055', cam_camera_9649)
ob_camera_054 = bpy.data.objects.new('Camera.054', cam_camera_9648)
ob_camera_053 = bpy.data.objects.new('Camera.053', cam_camera_9647)
ob_camera_052 = bpy.data.objects.new('Camera.052', cam_camera_9646)
ob_camera_051 = bpy.data.objects.new('Camera.051', cam_camera_9645)
ob_camera_050 = bpy.data.objects.new('Camera.050', cam_camera_9644)
ob_camera_049 = bpy.data.objects.new('Camera.049', cam_camera_9643)
ob_camera_048 = bpy.data.objects.new('Camera.048', cam_camera_9642)
ob_camera_047 = bpy.data.objects.new('Camera.047', cam_camera_9641)
ob_camera_046 = bpy.data.objects.new('Camera.046', cam_camera_9640)
ob_camera_045 = bpy.data.objects.new('Camera.045', cam_camera_9639)
ob_camera_044 = bpy.data.objects.new('Camera.044', cam_camera_9638)
ob_camera_043 = bpy.data.objects.new('Camera.043', cam_camera_9637)
ob_camera_042 = bpy.data.objects.new('Camera.042', cam_camera_9636)
ob_camera_041 = bpy.data.objects.new('Camera.041', cam_camera_9635)
ob_camera_040 = bpy.data.objects.new('Camera.040', cam_camera_9634)
ob_camera_039 = bpy.data.objects.new('Camera.039', cam_camera_9633)
ob_camera_038 = bpy.data.objects.new('Camera.038', cam_camera_9632)
ob_camera_037 = bpy.data.objects.new('Camera.037', cam_camera_9631)
ob_camera_036 = bpy.data.objects.new('Camera.036', cam_camera_9630)
ob_camera_035 = bpy.data.objects.new('Camera.035', cam_camera_9629)
ob_camera_034 = bpy.data.objects.new('Camera.034', cam_camera_9628)
ob_camera_033 = bpy.data.objects.new('Camera.033', cam_camera_9627)
ob_camera_032 = bpy.data.objects.new('Camera.032', cam_camera_9626)
ob_camera_031 = bpy.data.objects.new('Camera.031', cam_camera_9625)
ob_camera_030 = bpy.data.objects.new('Camera.030', cam_camera_9624)
ob_camera_029 = bpy.data.objects.new('Camera.029', cam_camera_9623)
ob_camera_028 = bpy.data.objects.new('Camera.028', cam_camera_9622)
ob_camera_027 = bpy.data.objects.new('Camera.027', cam_camera_9621)
ob_camera_026 = bpy.data.objects.new('Camera.026', cam_camera_9620)
ob_camera_025 = bpy.data.objects.new('Camera.025', cam_camera_9619)
ob_camera_024 = bpy.data.objects.new('Camera.024', cam_camera_9618)
ob_camera_023 = bpy.data.objects.new('Camera.023', cam_camera_9617)
ob_camera_022 = bpy.data.objects.new('Camera.022', cam_camera_9616)
ob_camera_021 = bpy.data.objects.new('Camera.021', cam_camera_9615)
ob_camera_020 = bpy.data.objects.new('Camera.020', cam_camera_9614)
ob_camera_019 = bpy.data.objects.new('Camera.019', cam_camera_9613)
ob_camera_018 = bpy.data.objects.new('Camera.018', cam_camera_9612)
ob_camera_017 = bpy.data.objects.new('Camera.017', cam_camera_9611)
ob_camera_016 = bpy.data.objects.new('Camera.016', cam_camera_9610)
ob_camera_015 = bpy.data.objects.new('Camera.015', cam_camera_9609)
ob_camera_014 = bpy.data.objects.new('Camera.014', cam_camera_9608)
ob_camera_013 = bpy.data.objects.new('Camera.013', cam_camera_9607)
ob_camera_012 = bpy.data.objects.new('Camera.012', cam_camera_9606)
ob_camera_011 = bpy.data.objects.new('Camera.011', cam_camera_9605)
ob_camera_010 = bpy.data.objects.new('Camera.010', cam_camera_9604)
ob_camera_009 = bpy.data.objects.new('Camera.009', cam_camera_9603)
ob_camera_008 = bpy.data.objects.new('Camera.008', cam_camera_9602)
ob_camera_007 = bpy.data.objects.new('Camera.007', cam_camera_9601)
ob_camera_006 = bpy.data.objects.new('Camera.006', cam_camera_9600)
ob_camera_005 = bpy.data.objects.new('Camera.005', cam_camera_9599)
ob_camera_004 = bpy.data.objects.new('Camera.004', cam_camera_9598)
ob_camera_003 = bpy.data.objects.new('Camera.003', cam_camera_9597)
ob_camera_002 = bpy.data.objects.new('Camera.002', cam_camera_9596)
ob_camera_001 = bpy.data.objects.new('Camera.001', cam_camera_9595)
ob_camera_000 = bpy.data.objects.new('Camera.000', cam_camera_9594)
ob_empty_018 = bpy.data.objects.new('Empty.018', None)
ob_empty_017 = bpy.data.objects.new('Empty.017', None)
ob_empty_016 = bpy.data.objects.new('Empty.016', None)
ob_empty_015 = bpy.data.objects.new('Empty.015', None)
ob_empty_014 = bpy.data.objects.new('Empty.014', None)
ob_empty_013 = bpy.data.objects.new('Empty.013', None)
ob_empty_012 = bpy.data.objects.new('Empty.012', None)
ob_empty_011 = bpy.data.objects.new('Empty.011', None)
ob_empty_010 = bpy.data.objects.new('Empty.010', None)
ob_empty_009 = bpy.data.objects.new('Empty.009', None)
ob_empty_008 = bpy.data.objects.new('Empty.008', None)
ob_empty_007 = bpy.data.objects.new('Empty.007', None)
ob_empty_006 = bpy.data.objects.new('Empty.006', None)
ob_empty_005 = bpy.data.objects.new('Empty.005', None)
ob_empty_004 = bpy.data.objects.new('Empty.004', None)
ob_empty_003 = bpy.data.objects.new('Empty.003', None)
ob_empty_002 = bpy.data.objects.new('Empty.002', None)
ob_empty_001 = bpy.data.objects.new('Empty.001', None)
ob_empty_000 = bpy.data.objects.new('Empty.000', None)
ob_empty_icosphere = bpy.data.objects.new('Empty.Icosphere', None)
ob_sphere = bpy.data.objects.new('Sphere', me_sphere_001)
_N = mat_material_001.node_tree.nodes; _L = mat_material_001.node_tree.links
n0 = _N.new('ShaderNodeOutputMaterial'); n0.name = 'Material Output'; n0.location = (175, 396)
n0.width = 389
n1 = _N.new('ShaderNodeTexImage'); n1.name = 'Image Texture'; n1.location = (-427, 703)
n1.width = 335
n1.image = img_icosahedron_proper_orientation_png_001
n1.interpolation = 'Cubic'
n1.extension = 'CLIP'
n2 = _N.new('ShaderNodeTexCoord'); n2.name = 'Texture Coordinate'; n2.location = (-785, 523)
n2.object = ob_icosphere
n3 = _N.new('ShaderNodeBsdfDiffuse'); n3.name = 'Diffuse BSDF'; n3.location = (-29, 569)
n3.inputs[1].default_value = 0.8191
_L.new(n3.outputs[0], n0.inputs[0])
_L.new(n2.outputs[2], n1.inputs[0])
_L.new(n1.outputs[0], n3.inputs[0])
n0.is_active_output = True

# ---- transforms, parenting, visibility, modifiers, constraints
ob_icosphere.location = (-11.31, 34.8, -27.95)
ob_icosphere.rotation_euler = (1.372, 0.3097, 0.09598)
ob_icosphere.lock_scale = (True, True, True)
ob_icosphere.lineart.crease_threshold = 0.0
ob_plane.location = (0.0, 0.0, -7.946)
ob_plane.scale = (3.256, 3.256, 3.256)
ob_plane.hide_viewport = True
ob_plane.hide_render = True
ob_plane.lineart.crease_threshold = 0.0
ob_icosphere_stand.location = (-0.0348, 0.4386, 8.063)
ob_icosphere_stand.rotation_euler = (1.372, 0.3097, 0.09598)
ob_icosphere_stand.lineart.crease_threshold = 0.0
_m = ob_icosphere_stand.modifiers.new('EdgeSplit', 'EDGE_SPLIT')
_m.split_angle = 0.5044
_m = ob_icosphere_stand.modifiers.new('Subsurf', 'SUBSURF')
_m.uv_smooth = 'PRESERVE_CORNERS'
_m.render_levels = 6
_m.show_only_control_edges = False
ob_camera_140.location = (243.5, -29.11, -48.44)
ob_camera_140.rotation_euler = (-1.376, -3.142, -1.69)
ob_camera_140.scale = (0.06, 0.06, 0.06)
ob_camera_140.lineart.crease_threshold = 0.0
ob_camera_139.location = (232.1, -86.85, 32.68)
ob_camera_139.rotation_euler = (-1.702, -3.142, -1.929)
ob_camera_139.scale = (0.06, 0.06, 0.06)
ob_camera_139.lineart.crease_threshold = 0.0
ob_camera_138.location = (24.66, 239.7, 66.6)
ob_camera_138.rotation_euler = (-1.84, -3.142, -0.1025)
ob_camera_138.scale = (0.06, 0.06, 0.06)
ob_camera_138.lineart.crease_threshold = 0.0
ob_camera_137.location = (244.8, 39.54, -31.94)
ob_camera_137.rotation_euler = (-1.443, -3.142, -1.411)
ob_camera_137.scale = (0.06, 0.06, 0.06)
ob_camera_137.lineart.crease_threshold = 0.0
ob_camera_136.location = (-137.5, -198.5, -64.92)
ob_camera_136.rotation_euler = (-1.308, -3.142, 2.536)
ob_camera_136.scale = (0.06, 0.06, 0.06)
ob_camera_136.lineart.crease_threshold = 0.0
ob_camera_135.location = (-177.8, 174.8, 18.19)
ob_camera_135.rotation_euler = (-1.644, -3.142, 0.7941)
ob_camera_135.scale = (0.06, 0.06, 0.06)
ob_camera_135.lineart.crease_threshold = 0.0
ob_camera_134.location = (-89.48, 183.7, 144.0)
ob_camera_134.rotation_euler = (-2.185, -3.142, 0.4532)
ob_camera_134.scale = (0.06, 0.06, 0.06)
ob_camera_134.lineart.crease_threshold = 0.0
ob_camera_133.location = (72.82, -167.1, 171.1)
ob_camera_133.rotation_euler = (-2.325, -3.142, -2.731)
ob_camera_133.scale = (0.06, 0.06, 0.06)
ob_camera_133.lineart.crease_threshold = 0.0
ob_camera_132.location = (-243.0, 54.37, 22.08)
ob_camera_132.rotation_euler = (-1.659, -3.142, 1.351)
ob_camera_132.scale = (0.06, 0.06, 0.06)
ob_camera_132.lineart.crease_threshold = 0.0
ob_camera_131.location = (-199.4, -147.7, 30.11)
ob_camera_131.rotation_euler = (-1.692, -3.142, 2.208)
ob_camera_131.scale = (0.06, 0.06, 0.06)
ob_camera_131.lineart.crease_threshold = 0.0
ob_camera_130.location = (124.9, -118.4, 181.3)
ob_camera_130.rotation_euler = (0.7595, -2.98e-08, 0.8122)
ob_camera_130.scale = (0.06, 0.06, 0.06)
ob_camera_130.lineart.crease_threshold = 0.0
ob_camera_129.location = (-55.19, -224.1, -95.97)
ob_camera_129.rotation_euler = (1.965, 2.053e-09, -0.2414)
ob_camera_129.scale = (0.06, 0.06, 0.06)
ob_camera_129.lineart.crease_threshold = 0.0
ob_camera_128.location = (-113.1, 64.65, 213.4)
ob_camera_128.rotation_euler = (0.5482, -2.98e-08, -2.09)
ob_camera_128.scale = (0.06, 0.06, 0.06)
ob_camera_128.lineart.crease_threshold = 0.0
ob_camera_127.location = (73.97, 24.64, 237.5)
ob_camera_127.rotation_euler = (0.3171, -4.47e-08, 1.892)
ob_camera_127.scale = (0.06, 0.06, 0.06)
ob_camera_127.lineart.crease_threshold = 0.0
ob_camera_126.location = (-232.9, -85.23, -31.21)
ob_camera_126.rotation_euler = (-1.446, -3.142, 1.922)
ob_camera_126.scale = (0.06, 0.06, 0.06)
ob_camera_126.lineart.crease_threshold = 0.0
ob_camera_125.location = (51.62, 239.7, -48.88)
ob_camera_125.rotation_euler = (-1.374, -3.142, -0.2121)
ob_camera_125.scale = (0.06, 0.06, 0.06)
ob_camera_125.lineart.crease_threshold = 0.0
ob_camera_124.location = (-89.1, 233.0, 16.55)
ob_camera_124.rotation_euler = (-1.637, -3.142, 0.3653)
ob_camera_124.scale = (0.06, 0.06, 0.06)
ob_camera_124.lineart.crease_threshold = 0.0
ob_camera_123.location = (142.8, 179.5, 99.52)
ob_camera_123.rotation_euler = (-1.98, -3.142, -0.6719)
ob_camera_123.scale = (0.06, 0.06, 0.06)
ob_camera_123.lineart.crease_threshold = 0.0
ob_camera_122.location = (-53.38, 213.6, 118.3)
ob_camera_122.rotation_euler = (-2.064, -3.142, 0.2448)
ob_camera_122.scale = (0.06, 0.06, 0.06)
ob_camera_122.lineart.crease_threshold = 0.0
ob_camera_121.location = (-135.4, -209.5, -17.25)
ob_camera_121.rotation_euler = (-1.502, -3.142, 2.568)
ob_camera_121.scale = (0.06, 0.06, 0.06)
ob_camera_121.lineart.crease_threshold = 0.0
ob_camera_120.location = (-248.4, 5.894, -27.3)
ob_camera_120.rotation_euler = (-1.461, -3.142, 1.547)
ob_camera_120.scale = (0.06, 0.06, 0.06)
ob_camera_120.lineart.crease_threshold = 0.0
ob_camera_119.location = (162.3, -114.8, 151.5)
ob_camera_119.rotation_euler = (-2.222, -3.142, -2.187)
ob_camera_119.scale = (0.06, 0.06, 0.06)
ob_camera_119.lineart.crease_threshold = 0.0
ob_camera_118.location = (177.5, -153.8, -85.76)
ob_camera_118.rotation_euler = (-1.221, -3.142, -2.285)
ob_camera_118.scale = (0.06, 0.06, 0.06)
ob_camera_118.lineart.crease_threshold = 0.0
ob_camera_117.location = (132.1, 212.1, -9.114)
ob_camera_117.rotation_euler = (-1.534, -3.142, -0.5571)
ob_camera_117.scale = (0.06, 0.06, 0.06)
ob_camera_117.lineart.crease_threshold = 0.0
ob_camera_116.location = (-79.1, 93.58, 217.9)
ob_camera_116.rotation_euler = (0.5122, -1.192e-07, -2.44)
ob_camera_116.scale = (0.06, 0.06, 0.06)
ob_camera_116.lineart.crease_threshold = 0.0
ob_camera_115.location = (-222.5, -110.9, 26.42)
ob_camera_115.rotation_euler = (-1.677, -3.142, 2.033)
ob_camera_115.scale = (0.06, 0.06, 0.06)
ob_camera_115.lineart.crease_threshold = 0.0
ob_camera_114.location = (-30.74, -245.9, 32.96)
ob_camera_114.rotation_euler = (-1.703, -3.142, 3.017)
ob_camera_114.scale = (0.06, 0.06, 0.06)
ob_camera_114.lineart.crease_threshold = 0.0
ob_camera_113.location = (76.47, -221.5, -87.21)
ob_camera_113.rotation_euler = (1.927, 6.542e-09, 0.3325)
ob_camera_113.scale = (0.06, 0.06, 0.06)
ob_camera_113.lineart.crease_threshold = 0.0
ob_camera_112.location = (227.7, -99.29, -27.93)
ob_camera_112.rotation_euler = (-1.459, -3.142, -1.982)
ob_camera_112.scale = (0.06, 0.06, 0.06)
ob_camera_112.lineart.crease_threshold = 0.0
ob_camera_111.location = (205.2, 142.9, 0.04904)
ob_camera_111.rotation_euler = (-1.571, -3.142, -0.9626)
ob_camera_111.scale = (0.06, 0.06, 0.06)
ob_camera_111.lineart.crease_threshold = 0.0
ob_camera_110.location = (-170.4, 162.9, 83.28)
ob_camera_110.rotation_euler = (-1.91, -3.142, 0.808)
ob_camera_110.scale = (0.06, 0.06, 0.06)
ob_camera_110.lineart.crease_threshold = 0.0
ob_camera_109.location = (116.3, 200.2, -94.26)
ob_camera_109.rotation_euler = (-1.184, -3.142, -0.5265)
ob_camera_109.scale = (0.06, 0.06, 0.06)
ob_camera_109.lineart.crease_threshold = 0.0
ob_camera_108.location = (15.6, -249.4, -6.108)
ob_camera_108.rotation_euler = (-1.546, -3.142, -3.079)
ob_camera_108.scale = (0.06, 0.06, 0.06)
ob_camera_108.lineart.crease_threshold = 0.0
ob_camera_107.location = (12.82, 170.2, 182.6)
ob_camera_107.rotation_euler = (0.7517, -5.215e-08, 3.066)
ob_camera_107.scale = (0.06, 0.06, 0.06)
ob_camera_107.lineart.crease_threshold = 0.0
ob_camera_106.location = (-17.71, -239.4, 69.63)
ob_camera_106.rotation_euler = (-1.853, -3.142, 3.068)
ob_camera_106.scale = (0.06, 0.06, 0.06)
ob_camera_106.lineart.crease_threshold = 0.0
ob_camera_105.location = (-241.8, -46.26, 43.55)
ob_camera_105.rotation_euler = (-1.746, -3.142, 1.76)
ob_camera_105.scale = (0.06, 0.06, 0.06)
ob_camera_105.lineart.crease_threshold = 0.0
ob_camera_104.location = (-154.1, -192.1, -42.75)
ob_camera_104.rotation_euler = (-1.399, -3.142, 2.466)
ob_camera_104.scale = (0.06, 0.06, 0.06)
ob_camera_104.lineart.crease_threshold = 0.0
ob_camera_103.location = (194.1, 64.04, 144.0)
ob_camera_103.rotation_euler = (-2.185, -3.142, -1.252)
ob_camera_103.scale = (0.06, 0.06, 0.06)
ob_camera_103.lineart.crease_threshold = 0.0
ob_camera_102.location = (12.55, -248.1, 28.34)
ob_camera_102.rotation_euler = (-1.684, -3.142, -3.091)
ob_camera_102.scale = (0.06, 0.06, 0.06)
ob_camera_102.lineart.crease_threshold = 0.0
ob_camera_101.location = (-92.11, -221.4, 70.81)
ob_camera_101.rotation_euler = (-1.858, -3.142, 2.747)
ob_camera_101.scale = (0.06, 0.06, 0.06)
ob_camera_101.lineart.crease_threshold = 0.0
ob_camera_100.location = (-30.23, -224.7, 105.3)
ob_camera_100.rotation_euler = (-2.005, -3.142, 3.008)
ob_camera_100.scale = (0.06, 0.06, 0.06)
ob_camera_100.lineart.crease_threshold = 0.0
ob_camera_099.location = (18.6, 2.451, 249.3)
ob_camera_099.rotation_euler = (0.07512, -7.451e-09, 1.702)
ob_camera_099.scale = (0.06, 0.06, 0.06)
ob_camera_099.lineart.crease_threshold = 0.0
ob_camera_098.location = (-137.5, -208.5, 12.15)
ob_camera_098.rotation_euler = (-1.619, -3.142, 2.559)
ob_camera_098.scale = (0.06, 0.06, 0.06)
ob_camera_098.lineart.crease_threshold = 0.0
ob_camera_097.location = (184.8, 87.85, 143.6)
ob_camera_097.rotation_euler = (-2.183, -3.142, -1.127)
ob_camera_097.scale = (0.06, 0.06, 0.06)
ob_camera_097.lineart.crease_threshold = 0.0
ob_camera_096.location = (-122.5, -129.0, 175.6)
ob_camera_096.rotation_euler = (-2.35, -3.142, 2.382)
ob_camera_096.scale = (0.06, 0.06, 0.06)
ob_camera_096.lineart.crease_threshold = 0.0
ob_camera_095.location = (9.805, 48.97, 245.0)
ob_camera_095.rotation_euler = (0.2011, -1.49e-08, 2.944)
ob_camera_095.scale = (0.06, 0.06, 0.06)
ob_camera_095.lineart.crease_threshold = 0.0
ob_camera_094.location = (214.5, 99.6, -81.0)
ob_camera_094.rotation_euler = (-1.241, -3.142, -1.136)
ob_camera_094.scale = (0.06, 0.06, 0.06)
ob_camera_094.lineart.crease_threshold = 0.0
ob_camera_093.location = (-150.2, -198.2, 25.38)
ob_camera_093.rotation_euler = (-1.672, -3.142, 2.493)
ob_camera_093.scale = (0.06, 0.06, 0.06)
ob_camera_093.lineart.crease_threshold = 0.0
ob_camera_092.location = (-195.1, -152.8, 33.27)
ob_camera_092.rotation_euler = (-1.704, -3.142, 2.235)
ob_camera_092.scale = (0.06, 0.06, 0.06)
ob_camera_092.lineart.crease_threshold = 0.0
ob_camera_091.location = (37.44, 242.0, 50.17)
ob_camera_091.rotation_euler = (-1.773, -3.142, -0.1535)
ob_camera_091.scale = (0.06, 0.06, 0.06)
ob_camera_091.lineart.crease_threshold = 0.0
ob_camera_090.location = (-54.24, 241.0, -38.37)
ob_camera_090.rotation_euler = (-1.417, -3.142, 0.2214)
ob_camera_090.scale = (0.06, 0.06, 0.06)
ob_camera_090.lineart.crease_threshold = 0.0
ob_camera_089.location = (-79.14, -231.8, -50.18)
ob_camera_089.rotation_euler = (-1.369, -3.142, 2.813)
ob_camera_089.scale = (0.06, 0.06, 0.06)
ob_camera_089.lineart.crease_threshold = 0.0
ob_camera_088.location = (217.3, -119.6, 31.66)
ob_camera_088.rotation_euler = (-1.698, -3.142, -2.074)
ob_camera_088.scale = (0.06, 0.06, 0.06)
ob_camera_088.lineart.crease_threshold = 0.0
ob_camera_087.location = (-236.0, -58.69, -57.92)
ob_camera_087.rotation_euler = (-1.337, -3.142, 1.815)
ob_camera_087.scale = (0.06, 0.06, 0.06)
ob_camera_087.lineart.crease_threshold = 0.0
ob_camera_086.location = (-165.4, -132.4, 132.7)
ob_camera_086.rotation_euler = (-2.13, -3.142, 2.246)
ob_camera_086.scale = (0.06, 0.06, 0.06)
ob_camera_086.lineart.crease_threshold = 0.0
ob_camera_085.location = (231.9, 28.54, -88.83)
ob_camera_085.rotation_euler = (-1.208, -3.142, -1.448)
ob_camera_085.scale = (0.06, 0.06, 0.06)
ob_camera_085.lineart.crease_threshold = 0.0
ob_camera_084.location = (10.39, 235.2, -84.05)
ob_camera_084.rotation_euler = (-1.228, -3.142, -0.04413)
ob_camera_084.scale = (0.06, 0.06, 0.06)
ob_camera_084.lineart.crease_threshold = 0.0
ob_camera_083.location = (110.5, -179.6, 134.3)
ob_camera_083.rotation_euler = (-2.138, -3.142, -2.59)
ob_camera_083.scale = (0.06, 0.06, 0.06)
ob_camera_083.lineart.crease_threshold = 0.0
ob_camera_082.location = (-108.8, 202.6, 97.99)
ob_camera_082.rotation_euler = (-1.974, -3.142, 0.493)
ob_camera_082.scale = (0.06, 0.06, 0.06)
ob_camera_082.lineart.crease_threshold = 0.0
ob_camera_081.location = (108.3, -173.4, 143.9)
ob_camera_081.rotation_euler = (-2.184, -3.142, -2.583)
ob_camera_081.scale = (0.06, 0.06, 0.06)
ob_camera_081.lineart.crease_threshold = 0.0
ob_camera_080.location = (-36.53, 110.5, 221.2)
ob_camera_080.rotation_euler = (0.4843, -4.47e-08, -2.822)
ob_camera_080.scale = (0.06, 0.06, 0.06)
ob_camera_080.lineart.crease_threshold = 0.0
ob_camera_079.location = (22.92, -247.6, 25.71)
ob_camera_079.rotation_euler = (-1.674, -3.142, -3.049)
ob_camera_079.scale = (0.06, 0.06, 0.06)
ob_camera_079.lineart.crease_threshold = 0.0
ob_camera_078.location = (-108.3, -200.1, 103.6)
ob_camera_078.rotation_euler = (-1.998, -3.142, 2.646)
ob_camera_078.scale = (0.06, 0.06, 0.06)
ob_camera_078.lineart.crease_threshold = 0.0
ob_camera_077.location = (-103.0, 219.8, -59.87)
ob_camera_077.rotation_euler = (-1.329, -3.142, 0.4381)
ob_camera_077.scale = (0.06, 0.06, 0.06)
ob_camera_077.lineart.crease_threshold = 0.0
ob_camera_076.location = (131.3, 210.9, -27.75)
ob_camera_076.rotation_euler = (-1.46, -3.142, -0.5566)
ob_camera_076.scale = (0.06, 0.06, 0.06)
ob_camera_076.lineart.crease_threshold = 0.0
ob_camera_075.location = (-75.21, 177.7, 159.0)
ob_camera_075.rotation_euler = (-2.26, -3.142, 0.4004)
ob_camera_075.scale = (0.06, 0.06, 0.06)
ob_camera_075.lineart.crease_threshold = 0.0
ob_camera_074.location = (-245.0, -31.93, -38.05)
ob_camera_074.rotation_euler = (-1.418, -3.142, 1.7)
ob_camera_074.scale = (0.06, 0.06, 0.06)
ob_camera_074.lineart.crease_threshold = 0.0
ob_camera_073.location = (-183.0, -61.58, 158.8)
ob_camera_073.rotation_euler = (-2.259, -3.142, 1.895)
ob_camera_073.scale = (0.06, 0.06, 0.06)
ob_camera_073.lineart.crease_threshold = 0.0
ob_camera_072.location = (-27.92, -96.08, 229.1)
ob_camera_072.rotation_euler = (0.4118, -5.96e-08, -0.2827)
ob_camera_072.scale = (0.06, 0.06, 0.06)
ob_camera_072.lineart.crease_threshold = 0.0
ob_camera_071.location = (40.75, 33.96, 244.3)
ob_camera_071.rotation_euler = (0.2138, -1.49e-08, 2.266)
ob_camera_071.scale = (0.06, 0.06, 0.06)
ob_camera_071.lineart.crease_threshold = 0.0
ob_camera_070.location = (156.3, -194.5, 14.81)
ob_camera_070.rotation_euler = (-1.63, -3.142, -2.465)
ob_camera_070.scale = (0.06, 0.06, 0.06)
ob_camera_070.lineart.crease_threshold = 0.0
ob_camera_069.location = (105.0, -218.7, -60.56)
ob_camera_069.rotation_euler = (-1.326, -3.142, -2.694)
ob_camera_069.scale = (0.06, 0.06, 0.06)
ob_camera_069.lineart.crease_threshold = 0.0
ob_camera_068.location = (-50.56, -136.2, 203.5)
ob_camera_068.rotation_euler = (0.6199, -2.98e-08, -0.3555)
ob_camera_068.scale = (0.06, 0.06, 0.06)
ob_camera_068.lineart.crease_threshold = 0.0
ob_camera_067.location = (229.8, 16.74, 96.94)
ob_camera_067.rotation_euler = (-1.969, -3.142, -1.498)
ob_camera_067.scale = (0.06, 0.06, 0.06)
ob_camera_067.lineart.crease_threshold = 0.0
ob_camera_066.location = (187.2, -106.9, 126.6)
ob_camera_066.rotation_euler = (-2.102, -3.142, -2.09)
ob_camera_066.scale = (0.06, 0.06, 0.06)
ob_camera_066.lineart.crease_threshold = 0.0
ob_camera_065.location = (-164.1, 177.3, 64.33)
ob_camera_065.rotation_euler = (-1.831, -3.142, 0.7465)
ob_camera_065.scale = (0.06, 0.06, 0.06)
ob_camera_065.lineart.crease_threshold = 0.0
ob_camera_064.location = (-244.5, 52.02, -3.071)
ob_camera_064.rotation_euler = (-1.559, -3.142, 1.361)
ob_camera_064.scale = (0.06, 0.06, 0.06)
ob_camera_064.lineart.crease_threshold = 0.0
ob_camera_063.location = (206.1, -108.5, -90.8)
ob_camera_063.rotation_euler = (-1.199, -3.142, -2.055)
ob_camera_063.scale = (0.06, 0.06, 0.06)
ob_camera_063.lineart.crease_threshold = 0.0
ob_camera_062.location = (-96.56, -196.9, 120.1)
ob_camera_062.rotation_euler = (-2.072, -3.142, 2.686)
ob_camera_062.scale = (0.06, 0.06, 0.06)
ob_camera_062.lineart.crease_threshold = 0.0
ob_camera_061.location = (231.1, 91.84, 26.14)
ob_camera_061.rotation_euler = (-1.676, -3.142, -1.192)
ob_camera_061.scale = (0.06, 0.06, 0.06)
ob_camera_061.lineart.crease_threshold = 0.0
ob_camera_060.location = (-221.9, -50.5, -103.5)
ob_camera_060.rotation_euler = (-1.144, -3.142, 1.795)
ob_camera_060.scale = (0.06, 0.06, 0.06)
ob_camera_060.lineart.crease_threshold = 0.0
ob_camera_059.location = (-133.4, -205.4, -50.39)
ob_camera_059.rotation_euler = (-1.368, -3.142, 2.566)
ob_camera_059.scale = (0.06, 0.06, 0.06)
ob_camera_059.lineart.crease_threshold = 0.0
ob_camera_058.location = (1.007, -42.85, 246.3)
ob_camera_058.rotation_euler = (0.1723, -1.397e-08, 0.02348)
ob_camera_058.scale = (0.06, 0.06, 0.06)
ob_camera_058.lineart.crease_threshold = 0.0
ob_camera_057.location = (-33.98, 246.6, -23.65)
ob_camera_057.rotation_euler = (-1.476, -3.142, 0.137)
ob_camera_057.scale = (0.06, 0.06, 0.06)
ob_camera_057.lineart.crease_threshold = 0.0
ob_camera_056.location = (231.9, -92.73, 11.59)
ob_camera_056.rotation_euler = (-1.617, -3.142, -1.951)
ob_camera_056.scale = (0.06, 0.06, 0.06)
ob_camera_056.lineart.crease_threshold = 0.0
ob_camera_055.location = (234.8, 6.918, -85.54)
ob_camera_055.rotation_euler = (-1.222, -3.142, -1.541)
ob_camera_055.scale = (0.06, 0.06, 0.06)
ob_camera_055.lineart.crease_threshold = 0.0
ob_camera_054.location = (-195.9, -135.4, 75.99)
ob_camera_054.rotation_euler = (-1.88, -3.142, 2.176)
ob_camera_054.scale = (0.06, 0.06, 0.06)
ob_camera_054.lineart.crease_threshold = 0.0
ob_camera_053.location = (-33.09, -242.7, 49.93)
ob_camera_053.rotation_euler = (-1.772, -3.142, 3.006)
ob_camera_053.scale = (0.06, 0.06, 0.06)
ob_camera_053.lineart.crease_threshold = 0.0
ob_camera_052.location = (241.2, 17.73, 63.38)
ob_camera_052.rotation_euler = (-1.827, -3.142, -1.497)
ob_camera_052.scale = (0.06, 0.06, 0.06)
ob_camera_052.lineart.crease_threshold = 0.0
ob_camera_051.location = (-155.2, -92.1, 173.0)
ob_camera_051.rotation_euler = (-2.335, -3.142, 2.106)
ob_camera_051.scale = (0.06, 0.06, 0.06)
ob_camera_051.lineart.crease_threshold = 0.0
ob_camera_050.location = (-242.4, 54.41, 28.4)
ob_camera_050.rotation_euler = (-1.685, -3.142, 1.35)
ob_camera_050.scale = (0.06, 0.06, 0.06)
ob_camera_050.lineart.crease_threshold = 0.0
ob_camera_049.location = (180.4, -152.0, -82.94)
ob_camera_049.rotation_euler = (-1.233, -3.142, -2.271)
ob_camera_049.scale = (0.06, 0.06, 0.06)
ob_camera_049.lineart.crease_threshold = 0.0
ob_camera_048.location = (213.0, -126.7, 33.21)
ob_camera_048.rotation_euler = (-1.704, -3.142, -2.107)
ob_camera_048.scale = (0.06, 0.06, 0.06)
ob_camera_048.lineart.crease_threshold = 0.0
ob_camera_047.location = (-52.46, -44.45, 240.4)
ob_camera_047.rotation_euler = (0.2786, -2.98e-08, -0.8679)
ob_camera_047.scale = (0.06, 0.06, 0.06)
ob_camera_047.lineart.crease_threshold = 0.0
ob_camera_046.location = (-87.12, 217.0, 88.34)
ob_camera_046.rotation_euler = (-1.932, -3.142, 0.3817)
ob_camera_046.scale = (0.06, 0.06, 0.06)
ob_camera_046.lineart.crease_threshold = 0.0
ob_camera_045.location = (169.9, 76.74, 166.6)
ob_camera_045.rotation_euler = (-2.3, -3.142, -1.146)
ob_camera_045.scale = (0.06, 0.06, 0.06)
ob_camera_045.lineart.crease_threshold = 0.0
ob_camera_044.location = (156.7, -193.1, -25.01)
ob_camera_044.rotation_euler = (-1.471, -3.142, -2.46)
ob_camera_044.scale = (0.06, 0.06, 0.06)
ob_camera_044.lineart.crease_threshold = 0.0
ob_camera_043.location = (63.83, 196.6, 140.6)
ob_camera_043.rotation_euler = (-2.168, -3.142, -0.314)
ob_camera_043.scale = (0.06, 0.06, 0.06)
ob_camera_043.lineart.crease_threshold = 0.0
ob_camera_042.location = (248.6, 25.46, -5.183)
ob_camera_042.rotation_euler = (-1.55, -3.142, -1.469)
ob_camera_042.scale = (0.06, 0.06, 0.06)
ob_camera_042.lineart.crease_threshold = 0.0
ob_camera_041.location = (-226.8, 35.19, -99.08)
ob_camera_041.rotation_euler = (-1.163, -3.142, 1.417)
ob_camera_041.scale = (0.06, 0.06, 0.06)
ob_camera_041.lineart.crease_threshold = 0.0
ob_camera_040.location = (-92.82, 174.2, 153.4)
ob_camera_040.rotation_euler = (-2.231, -3.142, 0.4895)
ob_camera_040.scale = (0.06, 0.06, 0.06)
ob_camera_040.lineart.crease_threshold = 0.0
ob_camera_039.location = (-135.9, -203.6, -50.81)
ob_camera_039.rotation_euler = (-1.366, -3.142, 2.553)
ob_camera_039.scale = (0.06, 0.06, 0.06)
ob_camera_039.lineart.crease_threshold = 0.0
ob_camera_038.location = (244.0, -31.78, 44.09)
ob_camera_038.rotation_euler = (-1.748, -3.142, -1.7)
ob_camera_038.scale = (0.06, 0.06, 0.06)
ob_camera_038.lineart.crease_threshold = 0.0
ob_camera_037.location = (227.6, 99.68, 27.16)
ob_camera_037.rotation_euler = (-1.68, -3.142, -1.158)
ob_camera_037.scale = (0.06, 0.06, 0.06)
ob_camera_037.lineart.crease_threshold = 0.0
ob_camera_036.location = (204.2, 47.45, 136.2)
ob_camera_036.rotation_euler = (-2.147, -3.142, -1.342)
ob_camera_036.scale = (0.06, 0.06, 0.06)
ob_camera_036.lineart.crease_threshold = 0.0
ob_camera_035.location = (160.5, 27.68, 189.7)
ob_camera_035.rotation_euler = (0.7093, -8.941e-08, 1.742)
ob_camera_035.scale = (0.06, 0.06, 0.06)
ob_camera_035.lineart.crease_threshold = 0.0
ob_camera_034.location = (152.1, -158.8, 118.9)
ob_camera_034.rotation_euler = (-2.067, -3.142, -2.378)
ob_camera_034.scale = (0.06, 0.06, 0.06)
ob_camera_034.lineart.crease_threshold = 0.0
ob_camera_033.location = (-2.807, -245.6, -46.52)
ob_camera_033.rotation_euler = (1.758, 1.739e-09, -0.01143)
ob_camera_033.scale = (0.06, 0.06, 0.06)
ob_camera_033.lineart.crease_threshold = 0.0
ob_camera_032.location = (43.62, 244.2, -31.16)
ob_camera_032.rotation_euler = (-1.446, -3.142, -0.1767)
ob_camera_032.scale = (0.06, 0.06, 0.06)
ob_camera_032.lineart.crease_threshold = 0.0
ob_camera_031.location = (-238.6, -45.05, -59.62)
ob_camera_031.rotation_euler = (-1.33, -3.142, 1.757)
ob_camera_031.scale = (0.06, 0.06, 0.06)
ob_camera_031.lineart.crease_threshold = 0.0
ob_camera_030.location = (-187.4, -149.0, 71.93)
ob_camera_030.rotation_euler = (-1.863, -3.142, 2.242)
ob_camera_030.scale = (0.06, 0.06, 0.06)
ob_camera_030.lineart.crease_threshold = 0.0
ob_camera_029.location = (179.7, 169.2, -39.66)
ob_camera_029.rotation_euler = (-1.411, -3.142, -0.8156)
ob_camera_029.scale = (0.06, 0.06, 0.06)
ob_camera_029.lineart.crease_threshold = 0.0
ob_camera_028.location = (208.1, -94.69, 101.2)
ob_camera_028.rotation_euler = (-1.988, -3.142, -1.998)
ob_camera_028.scale = (0.06, 0.06, 0.06)
ob_camera_028.lineart.crease_threshold = 0.0
ob_camera_027.location = (-67.16, -195.9, 140.0)
ob_camera_027.rotation_euler = (-2.165, -3.142, 2.811)
ob_camera_027.scale = (0.06, 0.06, 0.06)
ob_camera_027.lineart.crease_threshold = 0.0
ob_camera_026.location = (-63.37, -150.2, 189.5)
ob_camera_026.rotation_euler = (0.7104, -1.192e-07, -0.3992)
ob_camera_026.scale = (0.06, 0.06, 0.06)
ob_camera_026.lineart.crease_threshold = 0.0
ob_camera_025.location = (-149.8, -134.7, 148.1)
ob_camera_025.rotation_euler = (-2.205, -3.142, 2.303)
ob_camera_025.scale = (0.06, 0.06, 0.06)
ob_camera_025.lineart.crease_threshold = 0.0
ob_camera_024.location = (59.73, -237.0, -52.72)
ob_camera_024.rotation_euler = (-1.358, -3.142, -2.895)
ob_camera_024.scale = (0.06, 0.06, 0.06)
ob_camera_024.lineart.crease_threshold = 0.0
ob_camera_023.location = (-26.17, 240.0, 64.86)
ob_camera_023.rotation_euler = (-1.833, -3.142, 0.1086)
ob_camera_023.scale = (0.06, 0.06, 0.06)
ob_camera_023.lineart.crease_threshold = 0.0
ob_camera_022.location = (-192.7, -145.3, 65.17)
ob_camera_022.rotation_euler = (-1.835, -3.142, 2.217)
ob_camera_022.scale = (0.06, 0.06, 0.06)
ob_camera_022.lineart.crease_threshold = 0.0
ob_camera_021.location = (202.5, 138.7, -47.49)
ob_camera_021.rotation_euler = (-1.38, -3.142, -0.9702)
ob_camera_021.scale = (0.06, 0.06, 0.06)
ob_camera_021.lineart.crease_threshold = 0.0
ob_camera_020.location = (55.83, -233.3, 70.47)
ob_camera_020.rotation_euler = (-1.857, -3.142, -2.907)
ob_camera_020.scale = (0.06, 0.06, 0.06)
ob_camera_020.lineart.crease_threshold = 0.0
ob_camera_019.location = (73.55, -238.9, -4.104)
ob_camera_019.rotation_euler = (-1.554, -3.142, -2.843)
ob_camera_019.scale = (0.06, 0.06, 0.06)
ob_camera_019.lineart.crease_threshold = 0.0
ob_camera_018.location = (-63.8, -45.48, 237.4)
ob_camera_018.rotation_euler = (0.3188, -5.96e-08, -0.9515)
ob_camera_018.scale = (0.06, 0.06, 0.06)
ob_camera_018.lineart.crease_threshold = 0.0
ob_camera_017.location = (135.9, 191.5, 85.8)
ob_camera_017.rotation_euler = (-1.921, -3.142, -0.6169)
ob_camera_017.scale = (0.06, 0.06, 0.06)
ob_camera_017.lineart.crease_threshold = 0.0
ob_camera_016.location = (116.1, -198.7, -97.73)
ob_camera_016.rotation_euler = (-1.169, -3.142, -2.613)
ob_camera_016.scale = (0.06, 0.06, 0.06)
ob_camera_016.lineart.crease_threshold = 0.0
ob_camera_015.location = (64.86, 119.3, 209.9)
ob_camera_015.rotation_euler = (0.5744, -2.98e-08, 2.644)
ob_camera_015.scale = (0.06, 0.06, 0.06)
ob_camera_015.lineart.crease_threshold = 0.0
ob_camera_014.location = (117.2, 207.7, 74.85)
ob_camera_014.rotation_euler = (-1.875, -3.142, -0.5139)
ob_camera_014.scale = (0.06, 0.06, 0.06)
ob_camera_014.lineart.crease_threshold = 0.0
ob_camera_013.location = (-215.5, -34.99, 121.7)
ob_camera_013.rotation_euler = (-2.079, -3.142, 1.732)
ob_camera_013.scale = (0.06, 0.06, 0.06)
ob_camera_013.lineart.crease_threshold = 0.0
ob_camera_012.location = (-85.92, 150.6, 180.1)
ob_camera_012.rotation_euler = (0.7666, -8.941e-08, -2.623)
ob_camera_012.scale = (0.06, 0.06, 0.06)
ob_camera_012.lineart.crease_threshold = 0.0
ob_camera_011.location = (200.7, -98.82, 111.6)
ob_camera_011.rotation_euler = (-2.033, -3.142, -2.028)
ob_camera_011.scale = (0.06, 0.06, 0.06)
ob_camera_011.lineart.crease_threshold = 0.0
ob_camera_010.location = (7.099, -63.87, 241.6)
ob_camera_010.rotation_euler = (0.26, -2.98e-08, 0.1107)
ob_camera_010.scale = (0.06, 0.06, 0.06)
ob_camera_010.lineart.crease_threshold = 0.0
ob_camera_009.location = (-25.37, -128.5, 212.9)
ob_camera_009.rotation_euler = (0.5516, -4.47e-08, -0.1948)
ob_camera_009.scale = (0.06, 0.06, 0.06)
ob_camera_009.lineart.crease_threshold = 0.0
ob_camera_008.location = (-217.8, 105.4, 62.8)
ob_camera_008.rotation_euler = (-1.825, -3.142, 1.12)
ob_camera_008.scale = (0.06, 0.06, 0.06)
ob_camera_008.lineart.crease_threshold = 0.0
ob_camera_007.location = (-112.9, 220.3, 34.7)
ob_camera_007.rotation_euler = (-1.71, -3.142, 0.4736)
ob_camera_007.scale = (0.06, 0.06, 0.06)
ob_camera_007.lineart.crease_threshold = 0.0
ob_camera_006.location = (103.6, 201.8, 105.2)
ob_camera_006.rotation_euler = (-2.005, -3.142, -0.4742)
ob_camera_006.scale = (0.06, 0.06, 0.06)
ob_camera_006.lineart.crease_threshold = 0.0
ob_camera_005.location = (-200.4, 32.63, 145.9)
ob_camera_005.rotation_euler = (-2.194, -3.142, 1.409)
ob_camera_005.scale = (0.06, 0.06, 0.06)
ob_camera_005.lineart.crease_threshold = 0.0
ob_camera_004.location = (200.8, 148.9, 1.28)
ob_camera_004.rotation_euler = (-1.576, -3.142, -0.9326)
ob_camera_004.scale = (0.06, 0.06, 0.06)
ob_camera_004.lineart.crease_threshold = 0.0
ob_camera_003.location = (-230.1, -74.87, 62.96)
ob_camera_003.rotation_euler = (-1.825, -3.142, 1.885)
ob_camera_003.scale = (0.06, 0.06, 0.06)
ob_camera_003.lineart.crease_threshold = 0.0
ob_camera_002.location = (9.661, 249.1, -18.36)
ob_camera_002.rotation_euler = (-1.497, -3.142, -0.03876)
ob_camera_002.scale = (0.06, 0.06, 0.06)
ob_camera_002.lineart.crease_threshold = 0.0
ob_camera_001.location = (247.4, 31.18, 18.54)
ob_camera_001.rotation_euler = (-1.645, -3.142, -1.445)
ob_camera_001.scale = (0.06, 0.06, 0.06)
ob_camera_001.lineart.crease_threshold = 0.0
ob_camera_000.location = (-246.6, 15.12, -38.3)
ob_camera_000.rotation_euler = (-1.417, -3.142, 1.51)
ob_camera_000.scale = (0.06, 0.06, 0.06)
ob_camera_000.lineart.crease_threshold = 0.0
ob_empty_018.location = (5.399, -2.068, 7.551)
ob_empty_018.rotation_euler = (0.001151, -0.0005404, 2.251)
ob_empty_018.empty_display_type = 'ARROWS'
ob_empty_018.empty_display_size = 2.0
ob_empty_018.empty_image_offset = (0.0, 0.0)
ob_empty_018.lineart.crease_threshold = 0.0
ob_empty_017.location = (-5.399, 2.068, -7.551)
ob_empty_017.rotation_euler = (2.411, 0.0005404, -0.8903)
ob_empty_017.empty_display_type = 'ARROWS'
ob_empty_017.empty_display_size = 2.0
ob_empty_017.empty_image_offset = (0.0, 0.0)
ob_empty_017.lineart.crease_threshold = 0.0
ob_empty_016.location = (4.478, 3.63, -7.564)
ob_empty_016.rotation_euler = (-0.7296, -3.14, 0.1569)
ob_empty_016.empty_display_type = 'ARROWS'
ob_empty_016.empty_display_size = 2.0
ob_empty_016.empty_image_offset = (0.0, 0.0)
ob_empty_016.lineart.crease_threshold = 0.0
ob_empty_015.location = (8.718, -3.35, -1.794)
ob_empty_015.rotation_euler = (0.4204, 2.527, 0.2923)
ob_empty_015.empty_display_type = 'ARROWS'
ob_empty_015.empty_display_size = 2.0
ob_empty_015.empty_image_offset = (0.0, 0.0)
ob_empty_015.lineart.crease_threshold = 0.0
ob_empty_014.location = (-8.718, 3.35, 1.794)
ob_empty_014.rotation_euler = (2.775, 1.207, -0.3686)
ob_empty_014.empty_display_type = 'ARROWS'
ob_empty_014.empty_display_size = 2.0
ob_empty_014.empty_image_offset = (0.0, 0.0)
ob_empty_014.lineart.crease_threshold = 0.0
ob_empty_013.location = (-8.718, 3.35, 1.794)
ob_empty_013.rotation_euler = (-1.15, -0.6142, 0.2923)
ob_empty_013.empty_display_type = 'ARROWS'
ob_empty_013.empty_display_size = 2.0
ob_empty_013.empty_image_offset = (0.0, 0.0)
ob_empty_013.lineart.crease_threshold = 0.0
ob_empty_012.location = (-8.718, 3.35, 1.794)
ob_empty_012.rotation_euler = (0.419, -0.6151, -1.025)
ob_empty_012.empty_display_type = 'ARROWS'
ob_empty_012.empty_display_size = 2.0
ob_empty_012.empty_image_offset = (0.0, 0.0)
ob_empty_012.lineart.crease_threshold = 0.0
ob_empty_011.location = (-5.399, 2.068, -7.551)
ob_empty_011.rotation_euler = (-0.3628, -1.935, -0.3686)
ob_empty_011.empty_display_type = 'ARROWS'
ob_empty_011.empty_display_size = 2.0
ob_empty_011.empty_image_offset = (0.0, 0.0)
ob_empty_011.lineart.crease_threshold = 0.0
ob_empty_010.location = (-7.263, -5.878, -1.773)
ob_empty_010.rotation_euler = (-0.3633, -1.205, 0.6791)
ob_empty_010.empty_display_type = 'ARROWS'
ob_empty_010.empty_display_size = 2.0
ob_empty_010.empty_image_offset = (0.0, 0.0)
ob_empty_010.lineart.crease_threshold = 0.0
ob_empty_009.location = (7.263, 5.878, 1.773)
ob_empty_009.rotation_euler = (1.207, 0.3638, 2.775)
ob_empty_009.empty_display_type = 'ARROWS'
ob_empty_009.empty_display_size = 2.0
ob_empty_009.empty_image_offset = (0.0, 0.0)
ob_empty_009.lineart.crease_threshold = 0.0
ob_empty_008.location = (7.263, 5.878, 1.773)
ob_empty_008.rotation_euler = (-1.152, -0.6161, -1.801)
ob_empty_008.empty_display_type = 'ARROWS'
ob_empty_008.empty_display_size = 2.0
ob_empty_008.empty_image_offset = (0.0, 0.0)
ob_empty_008.lineart.crease_threshold = 0.0
ob_empty_007.location = (7.263, 5.878, 1.773)
ob_empty_007.rotation_euler = (0.4209, -0.6167, -3.12)
ob_empty_007.empty_display_type = 'ARROWS'
ob_empty_007.empty_display_size = 2.0
ob_empty_007.empty_image_offset = (0.0, 0.0)
ob_empty_007.lineart.crease_threshold = 0.0
ob_empty_006.location = (-1.462, 9.226, -1.785)
ob_empty_006.rotation_euler = (-1.936, -0.3638, -0.3664)
ob_empty_006.empty_display_type = 'ARROWS'
ob_empty_006.empty_display_size = 2.0
ob_empty_006.empty_image_offset = (0.0, 0.0)
ob_empty_006.lineart.crease_threshold = 0.0
ob_empty_005.location = (4.478, 3.63, -7.564)
ob_empty_005.rotation_euler = (2.778, -1.205, 0.6791)
ob_empty_005.empty_display_type = 'ARROWS'
ob_empty_005.empty_display_size = 2.0
ob_empty_005.empty_image_offset = (0.0, 0.0)
ob_empty_005.lineart.crease_threshold = 0.0
ob_empty_004.location = (1.462, -9.226, 1.785)
ob_empty_004.rotation_euler = (0.4217, -0.6146, 1.068)
ob_empty_004.empty_display_type = 'ARROWS'
ob_empty_004.empty_display_size = 2.0
ob_empty_004.empty_image_offset = (0.0, 0.0)
ob_empty_004.lineart.crease_threshold = 0.0
ob_empty_003.location = (1.462, -9.226, 1.785)
ob_empty_003.rotation_euler = (1.207, 0.366, 0.6807)
ob_empty_003.empty_display_type = 'ARROWS'
ob_empty_003.empty_display_size = 2.0
ob_empty_003.empty_image_offset = (0.0, 0.0)
ob_empty_003.lineart.crease_threshold = 0.0
ob_empty_002.location = (1.462, -9.226, 1.785)
ob_empty_002.rotation_euler = (-0.3613, 1.936, -1.411)
ob_empty_002.empty_display_type = 'ARROWS'
ob_empty_002.empty_display_size = 2.0
ob_empty_002.empty_image_offset = (0.0, 0.0)
ob_empty_002.lineart.crease_threshold = 0.0
ob_empty_001.location = (1.462, -9.226, 1.785)
ob_empty_001.rotation_euler = (1.207, 2.778, -0.3664)
ob_empty_001.empty_display_type = 'ARROWS'
ob_empty_001.empty_display_size = 2.0
ob_empty_001.empty_image_offset = (0.0, 0.0)
ob_empty_001.lineart.crease_threshold = 0.0
ob_empty_000.location = (1.462, -9.226, 1.785)
ob_empty_000.rotation_euler = (-1.149, -0.6162, 2.386)
ob_empty_000.empty_display_type = 'ARROWS'
ob_empty_000.empty_display_size = 2.0
ob_empty_000.empty_image_offset = (0.0, 0.0)
ob_empty_000.lineart.crease_threshold = 0.0
ob_empty_icosphere.location = (-11.31, 34.8, -27.95)
ob_empty_icosphere.rotation_euler = (1.372, 0.3097, 0.09598)
ob_empty_icosphere.empty_display_type = 'ARROWS'
ob_empty_icosphere.empty_display_size = 15.0
ob_empty_icosphere.empty_image_offset = (0.0, 0.0)
ob_empty_icosphere.lineart.crease_threshold = 0.0
ob_sphere.location = (0.0, 0.0, 0.0)
ob_sphere.lineart.crease_threshold = 0.0

# ---- collection membership
col_collection_1.objects.link(ob_icosphere)
col_collection_1.objects.link(ob_plane)
col_collection_2.objects.link(ob_icosphere_stand)
col_collection_3.objects.link(ob_camera_140)
col_collection_3.objects.link(ob_camera_139)
col_collection_3.objects.link(ob_camera_138)
col_collection_3.objects.link(ob_camera_137)
col_collection_3.objects.link(ob_camera_136)
col_collection_3.objects.link(ob_camera_135)
col_collection_3.objects.link(ob_camera_134)
col_collection_3.objects.link(ob_camera_133)
col_collection_3.objects.link(ob_camera_132)
col_collection_3.objects.link(ob_camera_131)
col_collection_3.objects.link(ob_camera_130)
col_collection_3.objects.link(ob_camera_129)
col_collection_3.objects.link(ob_camera_128)
col_collection_3.objects.link(ob_camera_127)
col_collection_3.objects.link(ob_camera_126)
col_collection_3.objects.link(ob_camera_125)
col_collection_3.objects.link(ob_camera_124)
col_collection_3.objects.link(ob_camera_123)
col_collection_3.objects.link(ob_camera_122)
col_collection_3.objects.link(ob_camera_121)
col_collection_3.objects.link(ob_camera_120)
col_collection_3.objects.link(ob_camera_119)
col_collection_3.objects.link(ob_camera_118)
col_collection_3.objects.link(ob_camera_117)
col_collection_3.objects.link(ob_camera_116)
col_collection_3.objects.link(ob_camera_115)
col_collection_3.objects.link(ob_camera_114)
col_collection_3.objects.link(ob_camera_113)
col_collection_3.objects.link(ob_camera_112)
col_collection_3.objects.link(ob_camera_111)
col_collection_3.objects.link(ob_camera_110)
col_collection_3.objects.link(ob_camera_109)
col_collection_3.objects.link(ob_camera_108)
col_collection_3.objects.link(ob_camera_107)
col_collection_3.objects.link(ob_camera_106)
col_collection_3.objects.link(ob_camera_105)
col_collection_3.objects.link(ob_camera_104)
col_collection_3.objects.link(ob_camera_103)
col_collection_3.objects.link(ob_camera_102)
col_collection_3.objects.link(ob_camera_101)
col_collection_3.objects.link(ob_camera_100)
col_collection_3.objects.link(ob_camera_099)
col_collection_3.objects.link(ob_camera_098)
col_collection_3.objects.link(ob_camera_097)
col_collection_3.objects.link(ob_camera_096)
col_collection_3.objects.link(ob_camera_095)
col_collection_3.objects.link(ob_camera_094)
col_collection_3.objects.link(ob_camera_093)
col_collection_3.objects.link(ob_camera_092)
col_collection_3.objects.link(ob_camera_091)
col_collection_3.objects.link(ob_camera_090)
col_collection_3.objects.link(ob_camera_089)
col_collection_3.objects.link(ob_camera_088)
col_collection_3.objects.link(ob_camera_087)
col_collection_3.objects.link(ob_camera_086)
col_collection_3.objects.link(ob_camera_085)
col_collection_3.objects.link(ob_camera_084)
col_collection_3.objects.link(ob_camera_083)
col_collection_3.objects.link(ob_camera_082)
col_collection_3.objects.link(ob_camera_081)
col_collection_3.objects.link(ob_camera_080)
col_collection_3.objects.link(ob_camera_079)
col_collection_3.objects.link(ob_camera_078)
col_collection_3.objects.link(ob_camera_077)
col_collection_3.objects.link(ob_camera_076)
col_collection_3.objects.link(ob_camera_075)
col_collection_3.objects.link(ob_camera_074)
col_collection_3.objects.link(ob_camera_073)
col_collection_3.objects.link(ob_camera_072)
col_collection_3.objects.link(ob_camera_071)
col_collection_3.objects.link(ob_camera_070)
col_collection_3.objects.link(ob_camera_069)
col_collection_3.objects.link(ob_camera_068)
col_collection_3.objects.link(ob_camera_067)
col_collection_3.objects.link(ob_camera_066)
col_collection_3.objects.link(ob_camera_065)
col_collection_3.objects.link(ob_camera_064)
col_collection_3.objects.link(ob_camera_063)
col_collection_3.objects.link(ob_camera_062)
col_collection_3.objects.link(ob_camera_061)
col_collection_3.objects.link(ob_camera_060)
col_collection_3.objects.link(ob_camera_059)
col_collection_3.objects.link(ob_camera_058)
col_collection_3.objects.link(ob_camera_057)
col_collection_3.objects.link(ob_camera_056)
col_collection_3.objects.link(ob_camera_055)
col_collection_3.objects.link(ob_camera_054)
col_collection_3.objects.link(ob_camera_053)
col_collection_3.objects.link(ob_camera_052)
col_collection_3.objects.link(ob_camera_051)
col_collection_3.objects.link(ob_camera_050)
col_collection_3.objects.link(ob_camera_049)
col_collection_3.objects.link(ob_camera_048)
col_collection_3.objects.link(ob_camera_047)
col_collection_3.objects.link(ob_camera_046)
col_collection_3.objects.link(ob_camera_045)
col_collection_3.objects.link(ob_camera_044)
col_collection_3.objects.link(ob_camera_043)
col_collection_3.objects.link(ob_camera_042)
col_collection_3.objects.link(ob_camera_041)
col_collection_3.objects.link(ob_camera_040)
col_collection_3.objects.link(ob_camera_039)
col_collection_3.objects.link(ob_camera_038)
col_collection_3.objects.link(ob_camera_037)
col_collection_3.objects.link(ob_camera_036)
col_collection_3.objects.link(ob_camera_035)
col_collection_3.objects.link(ob_camera_034)
col_collection_3.objects.link(ob_camera_033)
col_collection_3.objects.link(ob_camera_032)
col_collection_3.objects.link(ob_camera_031)
col_collection_3.objects.link(ob_camera_030)
col_collection_3.objects.link(ob_camera_029)
col_collection_3.objects.link(ob_camera_028)
col_collection_3.objects.link(ob_camera_027)
col_collection_3.objects.link(ob_camera_026)
col_collection_3.objects.link(ob_camera_025)
col_collection_3.objects.link(ob_camera_024)
col_collection_3.objects.link(ob_camera_023)
col_collection_3.objects.link(ob_camera_022)
col_collection_3.objects.link(ob_camera_021)
col_collection_3.objects.link(ob_camera_020)
col_collection_3.objects.link(ob_camera_019)
col_collection_3.objects.link(ob_camera_018)
col_collection_3.objects.link(ob_camera_017)
col_collection_3.objects.link(ob_camera_016)
col_collection_3.objects.link(ob_camera_015)
col_collection_3.objects.link(ob_camera_014)
col_collection_3.objects.link(ob_camera_013)
col_collection_3.objects.link(ob_camera_012)
col_collection_3.objects.link(ob_camera_011)
col_collection_3.objects.link(ob_camera_010)
col_collection_3.objects.link(ob_camera_009)
col_collection_3.objects.link(ob_camera_008)
col_collection_3.objects.link(ob_camera_007)
col_collection_3.objects.link(ob_camera_006)
col_collection_3.objects.link(ob_camera_005)
col_collection_3.objects.link(ob_camera_004)
col_collection_3.objects.link(ob_camera_003)
col_collection_3.objects.link(ob_camera_002)
col_collection_3.objects.link(ob_camera_001)
col_collection_3.objects.link(ob_camera_000)
col_collection_3.objects.link(ob_empty_018)
col_collection_3.objects.link(ob_empty_017)
col_collection_3.objects.link(ob_empty_016)
col_collection_3.objects.link(ob_empty_015)
col_collection_3.objects.link(ob_empty_014)
col_collection_3.objects.link(ob_empty_013)
col_collection_3.objects.link(ob_empty_012)
col_collection_3.objects.link(ob_empty_011)
col_collection_3.objects.link(ob_empty_010)
col_collection_3.objects.link(ob_empty_009)
col_collection_3.objects.link(ob_empty_008)
col_collection_3.objects.link(ob_empty_007)
col_collection_3.objects.link(ob_empty_006)
col_collection_3.objects.link(ob_empty_005)
col_collection_3.objects.link(ob_empty_004)
col_collection_3.objects.link(ob_empty_003)
col_collection_3.objects.link(ob_empty_002)
col_collection_3.objects.link(ob_empty_001)
col_collection_3.objects.link(ob_empty_000)
col_collection_3.objects.link(ob_empty_icosphere)
col_collection_4.objects.link(ob_sphere)

# ---- scene / render settings (as saved in the file)
scene.frame_start = 1; scene.frame_end = 49; scene.frame_set(50)
scene.render.engine = 'CYCLES'
scene.render.image_settings.compression = 36
scene.render.resolution_x = 4000
scene.render.resolution_y = 3096
scene.render.dither_intensity = 0.0
scene.render.use_stamp_lens = True
scene.render.use_stamp_filename = False
scene.cycles.use_denoising = False
scene.cycles.samples = 2
scene.cycles.sampling_pattern = 'TABULATED_SOBOL'
scene.cycles.light_sampling_threshold = 0.0
scene.cycles.use_adaptive_sampling = False
scene.cycles.use_light_tree = False
scene.cycles.blur_glossy = 0.0
scene.cycles.max_bounces = 3
scene.cycles.volume_max_steps = 510
scene.cycles.sample_clamp_indirect = 0.0
scene.view_settings.view_transform = 'Standard'
scene.unit_settings.scale_length = 0.01
bpy.context.view_layer.update()

# ---- added for rendering (the .blend has no active camera): camera
cam_auto = bpy.data.cameras.new('AutoCamera')
cam_auto.lens = 50.0
cam_auto.sensor_width = 36.0
cam_auto.clip_end = 2679.28
ob_auto_camera = bpy.data.objects.new('AutoCamera', cam_auto)
scene.collection.objects.link(ob_auto_camera)
ob_auto_camera.location = (152.666, -183.199, 122.133)
ob_auto_camera.rotation_euler = (1.09748, -7.21219e-08, 0.694738)
scene.camera = ob_auto_camera
bpy.context.view_layer.update()
